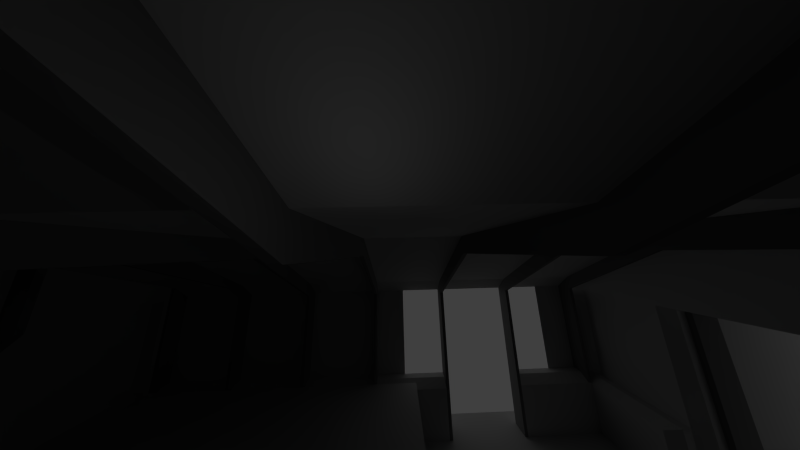 # Source: drillroom.blend  (saved by Blender 2.69.0; exported with 4.5.12 LTS)
import bpy
from mathutils import Matrix  # noqa: F401  (used for matrix-valued properties, if any)

bpy.ops.wm.read_factory_settings(use_empty=True)
scene = bpy.context.scene
scene.name = 'Scene'

# ---- collections
col_collection_1 = bpy.data.collections.new('Collection 1'); scene.collection.children.link(col_collection_1)

# ---- materials (node trees are filled in below, after node groups)
mat_material_0_001 = bpy.data.materials.new('material_0.001')
mat_material_0_001.alpha_threshold = 0.0
mat_material_0_001.use_transparent_shadow = False
mat_material_0_001.roughness = 0.5
mat_material_0_001.line_color = (0.0, 0.0, 0.0, 1.0)
mat_dark = bpy.data.materials.new('dark')
mat_dark.alpha_threshold = 0.0
mat_dark.use_transparent_shadow = False
mat_dark.diffuse_color = (0.326, 0.326, 0.326, 1.0)
mat_dark.roughness = 0.5
mat_dark.line_color = (0.0, 0.0, 0.0, 1.0)

# ---- material node trees

# ---- world
world_world = bpy.data.worlds.new('World'); scene.world = world_world
world_world.color = (0.05088, 0.05088, 0.05088)
world_world.use_sun_shadow = False
world_world.sun_shadow_jitter_overblur = 0.0
world_world.cycles.sampling_method = 'MANUAL'
world_world.cycles.sample_map_resolution = 256

# ---- cameras
cam_camera = bpy.data.cameras.new('Camera')
cam_camera.clip_end = 143.4
cam_camera.lens = 6.119
cam_camera.sensor_width = 32.0
cam_camera.sensor_height = 18.0
cam_camera.ortho_scale = 7.314
cam_camera.dof.focus_distance = 0.0
cam_camera.dof.aperture_fstop = 128.0

# ---- lights
light_lamp = bpy.data.lights.new('Lamp', 'POINT')
light_lamp.transmission_factor = 0.0
light_lamp.cutoff_distance = 30.0
light_lamp.energy = 100.0
light_lamp.shadow_buffer_clip_start = 1.001
light_lamp.shadow_soft_size = 0.1
light_lamp.shadow_maximum_resolution = 0.006
light_lamp.use_absolute_resolution = True
light_lamp.cycles.use_multiple_importance_sampling = False

# ---- meshes
me_vbsp_object_model_0 = bpy.data.meshes.new('VBSP_Object.model_0')
me_vbsp_object_model_0.from_pydata([(-985.0, 759.0, -24.0), (-987.0, 609.0, -80.0), (-945.0, 653.0, -80.0), (-945.0, 687.0, -80.0), (-841.0, 751.0, -80.0), (-889.0, 751.0, -80.0), (-937.0, 751.0, -80.0), (-987.0, 751.0, -80.0), (-987.0, 703.0, -80.0), (-913.0, 687.0, -80.0), (-995.0, 367.0, -80.0), (-963.0, 495.0, -80.0), (-963.0, 367.0, -80.0), (-873.0, 367.0, -80.0), (-841.0, 367.0, -80.0), (-873.0, 495.0, -80.0), (-841.0, 495.0, -80.0), (-817.0, 713.0, -84.0), (-697.0, 503.0, -80.0), (-697.0, 511.0, -80.0), (-697.0, 503.0, -24.0), (-697.0, 759.0, -80.0), (-697.0, 751.0, -80.0), (-937.0, 511.0, -84.0), (-985.0, 511.0, -24.0), (-985.0, 511.0, -80.0), (-987.0, 511.0, -84.0), (-891.0, 511.0, -80.0), (-889.0, 511.0, -24.0), (-889.0, 511.0, -80.0), (-841.0, 511.0, -80.0), (-699.0, 511.0, -80.0), (-795.0, 511.0, -24.0), (-745.0, 759.0, -80.0), (-987.0, 607.0, -82.0), (-987.0, 703.0, -82.0), (-987.0, 749.0, -82.0), (-987.0, 609.0, -32.0), (-987.0, 609.0, -24.0), (-987.0, 657.0, -80.0), (-987.0, 655.0, -24.0), (-987.0, 655.0, -32.0), (-987.0, 705.0, -32.0), (-987.0, 703.0, -32.0), (-987.0, 513.0, -80.0), (-987.0, 513.0, -24.0), (-987.0, 561.0, -84.0), (-987.0, 559.0, -24.0), (-987.0, 653.0, -84.0), (-987.0, 653.0, -82.0), (-987.0, 655.0, -80.0), (-987.0, 601.0, -82.0), (-987.0, 511.0, -80.0), (-987.0, 687.0, -80.0), (-987.0, 657.0, -82.0), (-987.0, 607.0, -80.0), (-987.0, 653.0, -80.0), (-987.0, 597.0, -80.0), (-891.0, 655.0, 12.0), (-891.0, 623.0, 32.0), (-891.0, 655.0, 4.0), (-891.0, 623.0, 24.0), (-891.0, 551.0, 16.0), (-891.0, 551.0, 24.0), (-891.0, 503.0, -24.0), (-891.0, 543.0, 16.0), (-891.0, 507.0, -80.0), (-891.0, 559.0, 24.0), (-889.0, 655.0, 12.0), (-889.0, 623.0, 32.0), (-889.0, 655.0, 4.0), (-889.0, 551.0, 24.0), (-889.0, 543.0, 4.0), (-889.0, 507.0, -80.0), (-889.0, 751.0, -82.0), (-889.0, 623.0, 24.0), (-939.0, 551.0, 24.0), (-939.0, 559.0, 32.0), (-939.0, 511.0, -24.0), (-939.0, 551.0, 4.0), (-939.0, 511.0, -80.0), (-939.0, 507.0, -80.0), (-939.0, 759.0, -80.0), (-939.0, 751.0, -80.0), (-937.0, 559.0, 24.0), (-937.0, 551.0, 24.0), (-937.0, 607.0, 24.0), (-937.0, 607.0, 32.0), (-937.0, 551.0, 4.0), (-937.0, 507.0, -80.0), (-937.0, 511.0, -80.0), (-937.0, 755.0, -80.0), (-841.0, 705.0, 12.0), (-841.0, 655.0, 4.0), (-841.0, 551.0, 24.0), (-841.0, 543.0, 4.0), (-841.0, 503.0, -80.0), (-841.0, 511.0, -24.0), (-841.0, 507.0, -80.0), (-841.0, 511.0, -84.0), (-841.0, 623.0, 24.0), (-841.0, 559.0, 32.0), (-747.0, 655.0, 4.0), (-793.0, 655.0, 4.0), (-889.0, 705.0, 4.0), (-991.0, 559.0, -80.0), (-987.0, 559.0, -80.0), (-995.0, 559.0, -24.0), (-939.0, 551.0, 16.0), (-985.0, 551.0, 4.0), (-987.0, 551.0, 16.0), (-889.0, 551.0, 16.0), (-891.0, 551.0, 4.0), (-843.0, 551.0, 16.0), (-747.0, 551.0, 16.0), (-793.0, 551.0, 16.0), (-793.0, 551.0, 4.0), (-987.0, 609.0, -82.0), (-995.0, 609.0, -24.0), (-987.0, 703.0, -84.0), (-995.0, 703.0, -80.0), (-987.0, 705.0, -80.0), (-991.0, 705.0, -80.0), (-995.0, 705.0, -24.0), (-945.0, 655.0, -84.0), (-967.0, 655.0, -84.0), (-987.0, 655.0, -110.0), (-987.0, 655.0, -112.0), (-987.0, 655.0, -82.0), (-991.0, 655.0, -80.0), (-987.0, 657.0, -84.0), (-987.0, 657.0, -24.0), (-697.0, 607.0, 24.0), (-697.0, 623.0, 24.0), (-841.0, 607.0, 24.0), (-939.0, 559.0, 24.0), (-841.0, 559.0, 24.0), (-745.0, 559.0, 24.0), (-747.0, 559.0, 24.0), (-745.0, 607.0, 24.0), (-697.0, 559.0, 24.0), (-699.0, 607.0, 24.0), (-889.0, 559.0, 24.0), (-793.0, 623.0, 24.0), (-747.0, 751.0, -24.0), (-793.0, 751.0, -16.0), (-795.0, 751.0, -24.0), (-889.0, 751.0, -16.0), (-841.0, 751.0, -16.0), (-841.0, 751.0, -24.0), (-819.0, 751.0, -82.0), (-817.0, 751.0, -84.0), (-913.0, 751.0, -80.0), (-913.0, 751.0, -82.0), (-937.0, 751.0, -82.0), (-915.0, 751.0, -80.0), (-915.0, 751.0, -82.0), (-991.0, 751.0, -80.0), (-995.0, 751.0, -24.0), (-843.0, 751.0, -24.0), (-841.0, 751.0, -84.0), (-841.0, 751.0, -82.0), (-939.0, 751.0, -24.0), (-939.0, 751.0, -82.0), (-937.0, 751.0, -84.0), (-985.0, 751.0, -82.0), (-891.0, 751.0, -80.0), (-891.0, 751.0, -82.0), (-987.0, 751.0, -24.0), (-745.0, 751.0, -80.0), (-745.0, 751.0, -24.0), (-747.0, 751.0, -80.0), (-747.0, 751.0, -84.0), (-697.0, 705.0, 4.0), (-699.0, 705.0, 4.0), (-795.0, 705.0, 4.0), (-891.0, 705.0, 4.0), (-891.0, 751.0, -24.0), (-841.0, 705.0, 4.0), (-795.0, 559.0, 24.0), (-795.0, 551.0, 4.0), (-795.0, 551.0, 16.0), (-795.0, 511.0, -80.0), (-795.0, 759.0, -80.0), (-795.0, 759.0, -24.0), (-795.0, 751.0, -84.0), (-795.0, 751.0, -80.0), (-795.0, 623.0, 24.0), (-795.0, 551.0, 24.0), (-793.0, 705.0, 12.0), (-793.0, 705.0, 4.0), (-793.0, 751.0, -24.0), (-793.0, 655.0, 12.0), (-793.0, 559.0, 24.0), (-793.0, 543.0, 4.0), (-793.0, 503.0, -80.0), (-793.0, 511.0, -80.0), (-793.0, 751.0, -80.0), (-793.0, 751.0, -84.0), (-793.0, 551.0, 24.0), (-843.0, 705.0, 4.0), (-843.0, 655.0, 4.0), (-843.0, 623.0, 24.0), (-843.0, 559.0, 24.0), (-843.0, 551.0, 4.0), (-843.0, 543.0, 4.0), (-843.0, 511.0, -80.0), (-843.0, 503.0, -80.0), (-843.0, 503.0, -24.0), (-843.0, 511.0, -24.0), (-843.0, 751.0, -84.0), (-843.0, 751.0, -82.0), (-843.0, 751.0, -80.0), (-843.0, 607.0, 24.0), (-843.0, 551.0, 24.0), (-843.0, 559.0, 32.0), (-747.0, 705.0, 4.0), (-747.0, 623.0, 32.0), (-747.0, 655.0, 12.0), (-747.0, 623.0, 24.0), (-747.0, 607.0, 24.0), (-747.0, 551.0, 24.0), (-747.0, 559.0, 32.0), (-747.0, 607.0, 32.0), (-747.0, 503.0, -24.0), (-747.0, 543.0, 16.0), (-747.0, 503.0, -80.0), (-747.0, 511.0, -24.0), (-747.0, 511.0, -80.0), (-745.0, 705.0, 4.0), (-745.0, 551.0, 24.0), (-745.0, 607.0, 32.0), (-745.0, 543.0, 4.0), (-745.0, 511.0, -24.0), (-745.0, 551.0, 16.0), (-745.0, 511.0, -80.0), (-745.0, 755.0, -80.0), (-699.0, 705.0, 12.0), (-699.0, 655.0, 4.0), (-699.0, 607.0, 32.0), (-699.0, 559.0, 24.0), (-699.0, 551.0, 24.0), (-699.0, 507.0, -80.0), (-699.0, 511.0, -24.0), (-699.0, 511.0, -84.0), (-699.0, 751.0, -80.0), (-699.0, 751.0, -84.0), (-841.0, 367.0, -48.0), (-995.0, 367.0, -48.0), (-995.0, 335.0, -48.0), (-963.0, 495.0, -48.0), (-995.0, 495.0, -48.0), (-841.0, 495.0, -48.0), (-873.0, 367.0, -48.0), (-995.0, 367.0, -50.0), (-873.0, 367.0, -50.0), (-841.0, 367.0, -50.0), (-841.0, 335.0, -50.0), (-995.0, 335.0, -50.0), (-963.0, 495.0, -50.0), (-963.0, 367.0, -48.0), (-963.0, 367.0, -78.0), (-963.0, 367.0, -50.0), (-963.0, 495.0, -78.0), (-841.0, 367.0, -78.0), (-995.0, 367.0, -78.0), (-995.0, 335.0, -78.0), (-873.0, 495.0, -78.0), (-873.0, 367.0, -78.0), (-873.0, 495.0, -48.0), (-873.0, 495.0, -50.0), (-699.0, 623.0, 24.0), (-745.0, 623.0, 24.0), (-745.0, 655.0, 4.0), (-795.0, 655.0, 4.0), (-985.0, 559.0, 24.0), (-985.0, 551.0, 16.0), (-985.0, 607.0, 24.0), (-985.0, 559.0, 32.0), (-985.0, 551.0, 24.0), (-985.0, 503.0, -80.0), (-985.0, 751.0, -80.0), (-985.0, 751.0, -84.0), (-985.0, 751.0, -24.0), (-987.0, 559.0, 24.0), (-937.0, 551.0, 16.0), (-841.0, 551.0, 16.0), (-697.0, 551.0, 16.0), (-699.0, 551.0, 16.0), (-937.0, 511.0, -24.0), (-987.0, 551.0, 4.0), (-889.0, 551.0, 4.0), (-891.0, 511.0, -24.0), (-841.0, 551.0, 4.0), (-745.0, 551.0, 4.0), (-747.0, 551.0, 4.0), (-697.0, 511.0, -24.0), (-699.0, 551.0, 4.0), (-793.0, 511.0, -24.0), (-819.0, 687.0, -82.0), (-815.0, 687.0, -82.0), (-815.0, 687.0, -80.0), (-913.0, 687.0, -110.0), (-915.0, 687.0, -80.0), (-945.0, 687.0, -82.0), (-915.0, 687.0, -82.0), (-819.0, 687.0, -110.0), (-819.0, 713.0, -110.0), (-819.0, 715.0, -110.0), (-819.0, 687.0, -112.0), (-819.0, 715.0, -84.0), (-819.0, 751.0, -84.0), (-819.0, 687.0, -84.0), (-819.0, 713.0, -82.0), (-819.0, 715.0, -82.0), (-817.0, 715.0, -110.0), (-817.0, 687.0, -112.0), (-817.0, 751.0, -112.0), (-817.0, 715.0, -82.0), (-817.0, 715.0, -84.0), (-817.0, 713.0, -82.0), (-817.0, 713.0, -110.0), (-817.0, 751.0, -110.0), (-819.0, 751.0, -110.0), (-817.0, 687.0, -110.0), (-915.0, 719.0, -110.0), (-945.0, 655.0, -110.0), (-965.0, 655.0, -110.0), (-987.0, 601.0, -110.0), (-987.0, 599.0, -110.0), (-817.0, 687.0, -84.0), (-819.0, 713.0, -84.0), (-915.0, 719.0, -84.0), (-915.0, 717.0, -84.0), (-965.0, 655.0, -84.0), (-945.0, 653.0, -84.0), (-965.0, 653.0, -84.0), (-967.0, 653.0, -84.0), (-945.0, 599.0, -84.0), (-817.0, 687.0, -82.0), (-913.0, 719.0, -82.0), (-817.0, 751.0, -82.0), (-915.0, 717.0, -82.0), (-987.0, 687.0, -82.0), (-987.0, 705.0, -82.0), (-987.0, 751.0, -82.0), (-945.0, 655.0, -82.0), (-945.0, 597.0, -82.0), (-815.0, 751.0, -82.0), (-815.0, 751.0, -80.0), (-913.0, 687.0, -112.0), (-913.0, 717.0, -112.0), (-913.0, 719.0, -110.0), (-913.0, 751.0, -110.0), (-913.0, 719.0, -84.0), (-913.0, 717.0, -82.0), (-913.0, 687.0, -82.0), (-913.0, 687.0, -84.0), (-913.0, 717.0, -110.0), (-913.0, 719.0, -112.0), (-915.0, 717.0, -110.0), (-915.0, 717.0, -112.0), (-915.0, 687.0, -112.0), (-915.0, 687.0, -110.0), (-915.0, 751.0, -110.0), (-915.0, 719.0, -112.0), (-915.0, 719.0, -82.0), (-915.0, 751.0, -84.0), (-915.0, 687.0, -84.0), (-913.0, 717.0, -84.0), (-945.0, 655.0, -80.0), (-945.0, 653.0, -82.0), (-945.0, 653.0, -110.0), (-945.0, 655.0, -112.0), (-945.0, 599.0, -110.0), (-945.0, 599.0, -112.0), (-945.0, 601.0, -84.0), (-945.0, 601.0, -82.0), (-945.0, 599.0, -82.0), (-945.0, 597.0, -80.0), (-967.0, 653.0, -110.0), (-965.0, 653.0, -110.0), (-987.0, 653.0, -110.0), (-945.0, 653.0, -112.0), (-967.0, 655.0, -110.0), (-967.0, 599.0, -110.0), (-967.0, 599.0, -84.0), (-965.0, 599.0, -110.0), (-987.0, 599.0, -84.0), (-965.0, 599.0, -84.0), (-987.0, 599.0, -82.0), (-967.0, 601.0, -110.0), (-965.0, 601.0, -110.0), (-945.0, 601.0, -110.0), (-945.0, 601.0, -112.0), (-987.0, 601.0, -112.0), (-965.0, 601.0, -84.0), (-967.0, 601.0, -84.0), (-987.0, 597.0, -82.0), (-995.0, 513.0, -80.0), (-991.0, 561.0, -80.0), (-987.0, 561.0, -80.0), (-987.0, 561.0, -24.0), (-987.0, 749.0, -80.0), (-857.0, 351.0, -24.0), (-979.0, 479.0, -24.0), (-995.0, 335.0, -24.0), (-841.0, 351.0, -24.0), (-689.0, 647.0, -24.0), (-689.0, 651.0, -24.0), (-681.0, 659.0, -24.0), (-689.0, 715.0, -24.0), (-685.0, 715.0, -24.0), (-987.0, 495.0, -24.0), (-939.0, 495.0, -24.0), (-857.0, 479.0, -24.0), (-995.0, 479.0, -24.0), (-995.0, 495.0, -24.0), (-689.0, 719.0, -24.0), (-689.0, 511.0, -24.0), (-697.0, 751.0, -24.0), (-987.0, 749.0, -24.0), (-987.0, 705.0, -24.0), (-987.0, 511.0, -24.0), (-995.0, 503.0, -24.0), (-995.0, 511.0, -24.0), (-995.0, 561.0, -24.0), (-995.0, 655.0, -24.0), (-995.0, 657.0, -24.0), (-995.0, 703.0, -24.0), (-995.0, 749.0, -24.0), (-987.0, 759.0, -24.0), (-669.0, 659.0, -24.0), (-987.0, 607.0, 32.0), (-985.0, 607.0, 32.0), (-697.0, 559.0, 32.0), (-745.0, 559.0, 32.0), (-889.0, 559.0, 32.0), (-937.0, 559.0, 32.0), (-937.0, 623.0, 32.0), (-843.0, 623.0, 32.0), (-795.0, 623.0, 32.0), (-793.0, 623.0, 32.0), (-745.0, 623.0, 32.0), (-699.0, 623.0, 32.0), (-987.0, 705.0, -16.0), (-987.0, 705.0, 4.0), (-961.0, 705.0, 4.0), (-939.0, 705.0, 24.0), (-939.0, 705.0, 28.0), (-747.0, 705.0, 12.0), (-891.0, 705.0, 12.0), (-699.0, 751.0, -16.0), (-697.0, 737.9, -16.0), (-697.0, 705.0, -16.0), (-987.0, 751.0, -16.0), (-939.0, 751.0, -16.0), (-939.0, 743.0, -16.0), (-961.0, 751.0, -16.0), (-937.0, 751.0, -16.0), (-937.0, 759.0, -24.0), (-822.0, 759.0, -24.0), (-795.0, 751.0, -16.0), (-745.0, 759.0, -24.0), (-745.0, 751.0, -16.0), (-689.0, 751.0, -16.0), (-697.0, 751.0, -16.0), (-697.0, 759.0, -24.0), (-697.0, 705.0, -24.0), (-689.0, 751.0, -24.0), (-843.0, 751.0, -16.0), (-793.0, 759.0, -24.0), (-699.0, 751.0, -24.0), (-747.0, 751.0, -16.0), (-747.0, 759.0, -24.0), (-841.0, 759.0, -24.0), (-891.0, 751.0, -16.0), (-891.0, 759.0, -24.0), (-889.0, 759.0, -24.0), (-889.0, 751.0, -24.0), (-939.0, 759.0, -24.0), (-937.0, 743.0, -16.0), (-937.0, 751.0, -24.0), (-979.0, 655.0, 4.0), (-987.0, 703.0, 4.0), (-939.0, 607.0, 32.0), (-939.0, 607.0, 24.0), (-939.0, 705.0, 4.0), (-939.0, 697.0, 4.0), (-937.0, 705.0, 4.0), (-937.0, 705.0, 12.0), (-745.0, 655.0, 12.0), (-795.0, 655.0, 12.0), (-843.0, 655.0, 12.0), (-937.0, 697.0, 12.0), (-889.0, 705.0, 12.0), (-843.0, 705.0, 12.0), (-795.0, 705.0, 12.0), (-745.0, 705.0, 12.0), (-697.0, 705.0, 12.0), (-937.0, 697.0, 24.0), (-937.0, 655.0, 24.0), (-939.0, 697.0, 24.0), (-937.0, 655.0, 16.0), (-937.0, 648.6, 16.0), (-891.0, 559.0, 32.0), (-795.0, 559.0, 32.0), (-793.0, 559.0, 32.0), (-699.0, 559.0, 32.0), (-697.0, 543.0, 16.0), (-793.0, 543.0, 16.0), (-843.0, 543.0, 16.0), (-889.0, 543.0, 16.0), (-841.0, 623.0, 32.0), (-697.0, 648.6, 16.0), (-697.0, 623.0, 32.0), (-937.0, 635.8, 24.0), (-939.0, 609.0, 24.0), (-939.0, 655.0, 24.0), (-937.0, 543.0, 16.0), (-841.0, 543.0, 16.0), (-795.0, 543.0, 16.0), (-745.0, 543.0, 16.0), (-699.0, 543.0, 16.0), (-697.0, 543.0, 4.0), (-937.0, 655.0, 12.0), (-697.0, 655.0, 12.0), (-841.0, 655.0, 12.0), (-699.0, 655.0, 12.0), (-987.0, 607.0, 24.0), (-987.0, 559.0, 32.0), (-987.0, 543.0, 16.0), (-939.0, 609.0, 28.0), (-939.0, 609.0, 32.0), (-987.0, 655.0, 4.0), (-979.0, 609.0, 8.0), (-979.0, 705.0, 8.0), (-979.0, 703.0, 8.0), (-979.0, 657.0, 8.0), (-987.0, 657.0, 4.0), (-979.0, 703.0, 4.0), (-979.0, 655.0, 8.0), (-979.0, 609.0, 4.0), (-979.0, 609.0, 32.0), (-979.0, 607.0, 32.0), (-979.0, 607.0, 4.0), (-985.0, 543.0, 16.0), (-985.0, 543.0, 4.0), (-939.0, 543.0, 16.0), (-939.0, 543.0, 4.0), (-995.0, 609.0, 32.0), (-995.0, 609.0, 4.0), (-987.0, 609.0, 4.0), (-987.0, 609.0, 32.0), (-979.0, 479.0, -16.0), (-857.0, 479.0, -8.0), (-987.0, 607.0, -24.0), (-987.0, 703.0, 2.0), (-987.0, 657.0, 2.0), (-745.0, 503.0, -24.0), (-795.0, 503.0, -24.0), (-889.0, 503.0, -24.0), (-985.0, 503.0, -24.0), (-987.0, 503.0, -24.0), (-987.0, 543.0, 4.0), (-937.0, 543.0, 4.0), (-891.0, 543.0, 4.0), (-795.0, 543.0, 4.0), (-747.0, 543.0, 4.0), (-699.0, 543.0, 4.0), (-979.0, 657.0, 2.0), (-979.0, 703.0, 2.0), (-979.0, 705.0, -24.0), (-979.0, 705.0, 4.0), (-979.0, 657.0, 4.0), (-979.0, 609.0, 2.0), (-979.0, 655.0, 2.0), (-697.0, 551.0, 4.0), (-697.0, 655.0, 4.0), (-937.0, 705.0, 0.5217), (-937.0, 697.0, 4.0), (-939.0, 705.0, 0.5217), (-979.0, 655.0, -24.0), (-987.0, 655.0, 2.0), (-987.0, 703.0, -24.0), (-987.0, 609.0, 2.0), (-987.0, 607.0, 4.0), (-857.0, 439.0, -8.0), (-979.0, 479.0, -8.0), (-979.0, 441.0, -8.0), (-979.0, 351.0, -16.0), (-857.0, 351.0, -8.0), (-979.0, 351.0, -24.0), (-979.0, 389.0, -16.0), (-979.0, 351.0, -8.0), (-979.0, 391.0, -16.0), (-979.0, 439.0, -8.0), (-979.0, 391.0, -8.0), (-857.0, 389.0, -16.0), (-857.0, 479.0, -16.0), (-857.0, 351.0, -16.0), (-857.0, 439.0, -16.0), (-857.0, 441.0, -8.0), (-979.0, 441.0, -16.0), (-857.0, 441.0, -16.0), (-857.0, 391.0, -16.0), (-979.0, 439.0, -16.0), (-979.0, 389.0, -8.0), (-857.0, 389.0, -8.0), (-857.0, 391.0, -8.0), (-889.0, 495.0, -112.0), (-937.0, 495.0, -112.0), (-995.0, 495.0, -112.0), (-995.0, 335.0, -112.0), (-793.0, 511.0, -112.0), (-793.0, 759.0, -112.0), (-745.0, 595.0, -112.0), (-745.0, 647.0, -112.0), (-745.0, 719.0, -112.0), (-747.0, 751.0, -112.0), (-747.0, 511.0, -112.0), (-693.0, 647.0, -112.0), (-697.0, 719.0, -112.0), (-689.0, 715.0, -112.0), (-697.0, 723.0, -112.0), (-697.0, 751.0, -112.0), (-693.0, 719.0, -112.0), (-822.0, 759.0, -112.0), (-747.0, 759.0, -112.0), (-718.0, 759.0, -112.0), (-718.0, 767.0, -112.0), (-822.0, 767.0, -112.0), (-689.0, 651.0, -112.0), (-681.0, 651.0, -112.0), (-681.0, 659.0, -112.0), (-669.0, 713.0, -112.0), (-669.0, 661.0, -112.0), (-937.0, 503.0, -112.0), (-891.0, 495.0, -112.0), (-937.0, 511.0, -112.0), (-819.0, 751.0, -112.0), (-987.0, 751.0, -112.0), (-987.0, 653.0, -112.0), (-613.0, 715.0, -112.0), (-621.0, 715.0, -112.0), (-621.0, 659.0, -112.0), (-613.0, 659.0, -112.0), (-937.0, 503.0, -24.0), (-939.0, 503.0, -24.0), (-939.0, 503.0, -80.0), (-699.0, 503.0, -80.0), (-841.0, 503.0, -24.0), (-793.0, 503.0, -24.0), (-699.0, 503.0, -24.0), (-689.0, 751.0, -80.0), (-689.0, 511.0, -80.0), (-681.0, 713.0, -24.0), (-681.0, 651.0, -24.0), (-681.0, 713.0, -112.0), (-681.0, 713.0, -26.0), (-681.0, 715.0, -24.0), (-681.0, 661.0, -24.0), (-681.0, 661.0, -26.0), (-669.0, 661.0, -26.0), (-681.0, 661.0, -112.0), (-669.0, 715.0, -80.0), (-621.0, 715.0, -24.0), (-669.0, 713.0, -26.0), (-669.0, 713.0, -80.0), (-669.0, 715.0, -24.0), (-669.0, 715.0, -112.0), (-669.0, 661.0, -24.0), (-669.0, 713.0, -24.0), (-669.0, 659.0, -112.0), (-669.0, 659.0, -80.0), (-621.0, 659.0, -24.0), (-669.0, 661.0, -80.0), (-681.0, 715.0, -112.0), (-685.0, 715.0, -112.0), (-689.0, 647.0, -112.0), (-689.0, 647.0, -80.0), (-685.0, 651.0, -24.0), (-685.0, 651.0, -112.0), (-699.0, 759.0, -24.0), (-718.0, 759.0, -24.0), (-718.0, 759.0, -80.0), (-699.0, 759.0, -80.0), (-843.0, 759.0, -24.0), (-987.0, 759.0, -80.0), (-937.0, 759.0, -80.0), (-889.0, 759.0, -80.0), (-822.0, 759.0, -80.0), (-693.0, 507.0, -80.0), (-991.0, 511.0, -80.0), (-991.0, 609.0, -80.0), (-991.0, 657.0, -80.0), (-991.0, 749.0, -80.0), (-995.0, 751.0, -80.0), (-995.0, 749.0, -80.0), (-995.0, 705.0, -80.0), (-995.0, 657.0, -80.0), (-995.0, 655.0, -80.0), (-995.0, 609.0, -80.0), (-987.0, 503.0, -80.0), (-995.0, 503.0, -80.0), (-699.0, 755.0, -80.0), (-891.0, 755.0, -80.0), (-889.0, 755.0, -80.0), (-843.0, 755.0, -80.0), (-841.0, 755.0, -80.0), (-793.0, 755.0, -80.0), (-793.0, 759.0, -80.0), (-841.0, 759.0, -80.0), (-843.0, 759.0, -80.0), (-891.0, 759.0, -80.0), (-985.0, 759.0, -80.0), (-991.0, 759.0, -80.0), (-991.0, 755.0, -80.0), (-697.0, 507.0, -80.0), (-793.0, 507.0, -80.0), (-889.0, 503.0, -80.0), (-795.0, 503.0, -80.0), (-745.0, 503.0, -80.0), (-979.0, 703.0, -24.0), (-987.0, 657.0, -32.0), (-979.0, 607.0, -24.0), (-979.0, 609.0, -24.0), (-979.0, 657.0, -24.0), (-987.0, 607.0, -32.0), (-995.0, 607.0, -24.0), (-995.0, 513.0, -24.0), (-995.0, 507.0, -80.0), (-995.0, 511.0, -80.0), (-995.0, 559.0, -80.0), (-995.0, 561.0, -80.0), (-995.0, 607.0, -80.0), (-995.0, 759.0, -80.0), (-995.0, 759.0, -24.0), (-689.0, 719.0, -112.0), (-689.0, 719.0, -80.0), (-697.0, 723.0, -84.0), (-693.0, 751.0, -80.0), (-693.0, 755.0, -80.0), (-693.0, 719.0, -80.0), (-745.0, 751.0, -112.0), (-697.0, 751.0, -84.0), (-697.0, 755.0, -80.0), (-697.0, 643.0, -84.0), (-693.0, 647.0, -80.0), (-697.0, 643.0, -112.0), (-697.0, 511.0, -84.0), (-693.0, 511.0, -80.0), (-697.0, 511.0, -112.0), (-745.0, 511.0, -112.0), (-745.0, 507.0, -80.0), (-747.0, 755.0, -80.0), (-747.0, 759.0, -80.0), (-745.0, 751.0, -84.0), (-745.0, 511.0, -84.0), (-793.0, 751.0, -112.0), (-793.0, 511.0, -84.0), (-747.0, 507.0, -80.0), (-747.0, 511.0, -84.0), (-795.0, 755.0, -80.0), (-795.0, 511.0, -112.0), (-889.0, 511.0, -84.0), (-889.0, 511.0, -112.0), (-939.0, 511.0, -84.0), (-939.0, 511.0, -112.0), (-987.0, 511.0, -112.0), (-915.0, 751.0, -112.0), (-913.0, 751.0, -112.0), (-795.0, 751.0, -112.0), (-913.0, 751.0, -84.0), (-939.0, 755.0, -80.0), (-985.0, 755.0, -80.0), (-939.0, 751.0, -84.0), (-891.0, 751.0, -84.0), (-889.0, 751.0, -84.0), (-987.0, 751.0, -84.0), (-987.0, 755.0, -80.0), (-987.0, 749.0, -84.0), (-987.0, 705.0, -84.0), (-987.0, 609.0, -84.0), (-987.0, 601.0, -84.0), (-987.0, 559.0, -84.0), (-987.0, 599.0, -112.0), (-991.0, 703.0, -80.0), (-991.0, 607.0, -80.0), (-991.0, 513.0, -80.0), (-987.0, 513.0, -84.0), (-987.0, 607.0, -84.0), (-987.0, 655.0, -84.0), (-843.0, 507.0, -80.0), (-795.0, 507.0, -80.0), (-795.0, 511.0, -84.0), (-843.0, 511.0, -84.0), (-891.0, 511.0, -84.0), (-891.0, 511.0, -112.0), (-985.0, 507.0, -80.0), (-985.0, 511.0, -84.0), (-987.0, 507.0, -80.0), (-991.0, 507.0, -80.0), (-995.0, 495.0, -80.0), (-939.0, 495.0, -112.0), (-891.0, 495.0, -24.0), (-937.0, 495.0, -24.0), (-937.0, 495.0, -26.0), (-889.0, 495.0, -24.0), (-841.0, 495.0, -50.0), (-937.0, 503.0, -80.0), (-891.0, 503.0, -80.0), (-891.0, 503.0, -112.0), (-937.0, 503.0, -26.0), (-891.0, 503.0, -26.0), (-891.0, 495.0, -26.0), (-841.0, 335.0, -78.0), (-841.0, 335.0, -112.0), (-995.0, 351.0, -24.0), (-995.0, 335.0, -80.0), (-995.0, 495.0, -78.0), (-995.0, 495.0, -50.0), (-841.0, 479.0, -24.0), (-841.0, 495.0, -24.0), (-841.0, 495.0, -78.0), (-841.0, 495.0, -112.0), (-841.0, 335.0, -80.0), (-841.0, 335.0, -48.0), (-841.0, 335.0, -24.0), (-841.1, 511.0, -112.0), (-985.0, 751.0, -16.0), (-842.9, 511.0, -112.0), (-973.0, 751.0, -16.0)], [], [(360, 361, 362, 363), (465, 466, 467), (550, 553, 552, 551), (319, 310, 308, 315), (0, 283, 168, 431), (12, 11, 803, 10), (14, 16, 15, 13), (331, 17, 321, 307), (718, 750, 19), (746, 22, 745), (693, 26, 52), (354, 352, 325, 332), (756, 33, 463, 474), (183, 184, 471, 711), (34, 791, 783, 117), (128, 792, 130, 54), (35, 119, 782, 344), (36, 345, 779, 781), (7, 403, 421, 168), (388, 390, 51, 784), (801, 26, 52), (779, 780, 7, 345), (451, 476, 177, 176), (58, 451, 176, 60), (59, 58, 60, 61), (62, 63, 67), (64, 566, 112, 292), (66, 27, 797), (777, 167, 166, 706), (147, 495, 104, 479), (495, 68, 70, 104), (68, 69, 75, 70), (142, 71, 111), (72, 561, 28, 291), (73, 765, 29), (5, 74, 778, 707), (108, 76, 135), (648, 549, 79, 78), (81, 80, 767), (776, 774, 83, 163), (84, 85, 285), (565, 647, 289, 88), (89, 23, 90), (6, 91, 164, 154), (148, 92, 178, 149), (92, 527, 93, 178), (527, 513, 100, 93), (136, 94, 286), (95, 651, 97, 293), (98, 99, 30), (4, 161, 160, 709), (578, 238, 174, 173), (273, 102, 216, 229), (103, 274, 175, 190), (70, 60, 176, 104), (93, 201, 200, 178), (105, 106, 785), (285, 88, 79, 108), (276, 110, 290, 109), (111, 291, 112, 62), (286, 293, 204, 113), (234, 294, 295, 114), (287, 577, 297, 288), (115, 116, 180, 181), (1, 117, 783, 694), (791, 34, 55, 788), (119, 35, 8, 787), (121, 344, 782, 122), (125, 384, 327, 334), (792, 128, 50, 129), (39, 54, 130, 695), (132, 141, 271, 133), (139, 220, 219, 272), (134, 213, 202, 100), (275, 277, 529, 284), (84, 135, 486, 86), (136, 203, 213, 134), (137, 138, 220, 139), (140, 240, 141, 132), (61, 75, 142, 67), (187, 143, 193, 179), (452, 472, 420, 466), (473, 144, 170, 464), (462, 146, 191, 145), (476, 177, 479, 147), (470, 159, 149, 148), (311, 151, 341, 150), (7, 157, 779, 345), (4, 149, 159, 212), (211, 210, 160, 161), (6, 83, 162, 482), (163, 154, 164, 776), (345, 165, 282, 779), (5, 479, 177, 166), (167, 777, 778, 74), (281, 7, 168, 283), (229, 216, 144, 170), (190, 175, 146, 191), (104, 176, 177, 479), (178, 200, 159, 149), (497, 462, 146, 175), (492, 497, 175, 274), (441, 492, 274, 187), (181, 188, 179), (560, 567, 180, 32), (794, 182, 795), (763, 185, 186), (145, 189, 190, 191), (189, 192, 103, 190), (192, 442, 143, 103), (193, 199, 115), (194, 652, 298, 116), (719, 760, 196), (710, 197, 198), (496, 470, 159, 200), (493, 496, 200, 201), (440, 493, 201, 202), (113, 214, 203), (208, 205, 204, 209), (793, 206, 796), (210, 211, 212, 708), (450, 473, 144, 216), (218, 450, 216, 102), (217, 218, 102, 219), (223, 217, 219, 220), (114, 221, 138), (224, 568, 295, 227), (761, 228, 762), (755, 171, 172), (464, 498, 229, 170), (498, 491, 273, 229), (491, 443, 272, 273), (443, 231, 139, 272), (137, 230, 234), (232, 559, 233, 294), (754, 758, 235), (236, 757, 169), (237, 452, 472, 174), (528, 237, 174, 238), (444, 528, 238, 271), (239, 444, 271, 141), (288, 241, 240), (653, 569, 297, 243), (242, 31, 244), (705, 246, 245), (250, 260, 248, 251), (252, 247, 253, 269), (262, 259, 821, 254), (256, 809, 270, 255), (260, 262, 255, 253), (261, 12, 13, 268), (250, 259, 262, 260), (263, 11, 12, 261), (263, 261, 265, 820), (824, 264, 268, 267), (253, 255, 270, 269), (268, 13, 15, 267), (133, 271, 238, 578), (272, 219, 102, 273), (143, 187, 274, 103), (75, 61, 60, 70), (100, 202, 201, 93), (275, 276, 279), (547, 109, 24, 562), (799, 25, 800), (281, 775, 282, 165), (284, 110, 276, 275), (135, 84, 285, 108), (67, 142, 111, 62), (203, 136, 286, 113), (179, 193, 115, 181), (138, 137, 234, 114), (240, 140, 287, 288), (88, 289, 78, 79), (109, 290, 423, 24), (291, 28, 292, 112), (293, 97, 209, 204), (294, 233, 227, 295), (577, 296, 243, 297), (116, 298, 32, 180), (306, 324, 316, 309), (330, 312, 299, 339), (363, 362, 350, 302), (304, 305, 303, 3), (310, 311, 150, 314), (313, 299, 312, 331), (318, 341, 151, 319), (17, 330, 339, 320), (358, 360, 363, 302), (352, 353, 364, 325), (319, 151, 311, 310), (17, 331, 312, 330), (354, 332, 367, 773), (369, 357, 368, 333), (398, 390, 378, 347), (348, 349, 301, 300), (302, 350, 351, 358), (352, 359, 771, 353), (773, 153, 340, 354), (369, 355, 356, 357), (364, 770, 365, 325), (332, 366, 156, 367), (368, 305, 342, 333), (333, 360, 358, 369), (304, 3, 370, 346), (372, 326, 373, 383), (374, 393, 394, 375), (376, 377, 378, 338), (336, 381, 380, 337), (336, 334, 327, 381), (389, 396, 392, 387), (125, 337, 380, 384), (397, 386, 385, 391), (386, 389, 387, 385), (396, 397, 391, 392), (57, 398, 347, 379), (789, 790, 44), (400, 46, 401), (781, 696, 403, 36), (415, 822, 407, 404), (416, 405, 592, 818), (408, 409, 681), (411, 418, 412), (543, 533, 485, 544), (490, 489, 459), (579, 481, 459, 489), (173, 453, 454), (446, 455, 445), (456, 458, 447, 487), (487, 581, 457, 456), (481, 457, 581, 579), (476, 459, 460, 477), (470, 147, 478, 687), (473, 145, 471, 474), (420, 468, 454, 453), (467, 466, 420), (467, 469, 465), (159, 470, 687), (471, 145, 191), (472, 452, 683), (144, 474, 473), (463, 170, 464), (475, 148, 149), (146, 462, 184), (431, 168, 455), (177, 476, 477), (478, 147, 479), (162, 480, 456), (460, 482, 459), (456, 457, 162), (481, 459, 482), (457, 481, 482, 162), (534, 483, 542, 552), (484, 540, 574, 539), (448, 487, 488, 502), (494, 580, 489, 490), (500, 501, 518, 502), (516, 439, 87, 86), (501, 503, 504, 516), (504, 503, 525), (535, 532, 533, 543), (535, 552, 542), (541, 534, 552, 535), (537, 484, 539, 538), (536, 573, 540, 537), (538, 574, 483, 541), (539, 574, 538), (540, 484, 537), (483, 534, 541), (583, 40, 38, 585), (557, 584, 131, 558), (570, 574, 540, 571), (575, 542, 483, 576), (488, 581, 487), (579, 489, 580), (579, 580, 488, 581), (582, 40, 583, 576), (131, 727, 570, 558), (723, 584, 557, 571), (570, 571, 557, 558), (38, 726, 575, 585), (575, 576, 583, 585), (725, 556, 586, 545), (608, 591, 594, 607), (587, 609, 597, 596), (588, 555, 602, 589), (593, 607, 594, 590), (595, 606, 596, 597), (603, 554, 588, 589), (600, 591, 608, 598), (609, 587, 601, 605), (602, 555, 599, 604), (606, 603, 604, 601), (593, 595, 605, 598), (596, 606, 601, 587), (602, 604, 603, 589), (607, 593, 598, 608), (609, 605, 595, 597), (752, 749, 616, 753), (616, 749, 621, 617), (624, 622, 626), (682, 632, 679), (738, 623, 678), (635, 658, 664, 636), (814, 813, 647, 64), (739, 418, 469, 654), (419, 408, 680, 655), (662, 661, 656, 659), (634, 633, 657, 410), (670, 665, 668, 635), (671, 663, 667, 672), (659, 667, 663, 662), (636, 676, 674, 673), (681, 657, 633, 682), (678, 677, 660, 412), (572, 42, 43, 723), (727, 724, 41, 582), (726, 37, 728, 725), (726, 38, 37), (727, 131, 724), (584, 723, 43), (572, 422, 42), (40, 582, 41), (556, 725, 728), (748, 680, 679, 621), (626, 738, 739, 743), (740, 745, 625, 624), (742, 745, 741), (746, 745, 742), (741, 745, 740, 743), (626, 743, 740, 624), (747, 748, 621, 749), (747, 749, 752, 750), (748, 747, 750, 751), (718, 692, 750), (751, 750, 692), (172, 619, 744, 757), (755, 172, 757, 236), (758, 753, 620, 762), (754, 758, 762, 761), (762, 620, 614, 760), (761, 762, 760, 719), (760, 614, 764, 795), (185, 772, 759, 198), (763, 710, 198, 185), (719, 760, 795, 794), (797, 765, 766, 798), (767, 23, 639, 768), (717, 780, 779), (157, 717, 779), (802, 26, 801), (802, 693, 26), (815, 805, 806, 807), (807, 813, 814, 815), (708, 212, 159, 687, 713), (351, 359, 352, 354, 340, 355, 369, 358), (722, 754, 235, 233, 559), (347, 378, 377, 371, 2, 379), (618, 744, 619, 620, 753, 616, 617), (342, 366, 332, 325, 365, 361, 360, 333), (379, 2, 370, 3, 53, 39, 50, 56, 1, 55, 57), (527, 492, 192, 218, 491, 528, 526, 514, 504, 525, 58, 68, 493), (121, 403, 7, 345, 36, 344, 35, 343, 54, 39, 53, 8), (746, 21, 467, 420, 22), (339, 299, 356, 355, 340, 153, 167, 74, 211, 161, 150, 341, 348, 300), (382, 126, 384, 327, 326, 372, 381, 380), (819, 266, 258, 249, 406, 828, 827, 257, 816, 826, 817, 613), (761, 226, 224, 227, 228), (593, 590, 592, 405, 554, 603, 606, 595), (705, 245, 472, 683, 686), (680, 408, 681, 682, 679), (811, 814, 64, 292, 27, 66), (709, 712, 475, 149, 4), (77, 278, 530, 531, 546, 548, 76), (50, 41, 40, 427, 701, 129), (774, 91, 706, 707, 708, 709, 763, 185, 151, 311, 160, 210, 778, 777, 773, 367, 164, 776, 282, 779, 780, 775), (42, 121, 122, 699, 123, 422), (47, 45, 423, 563, 564, 290, 586, 556, 402), (795, 764, 829, 99), (349, 348, 341, 150, 161, 211, 74, 167, 153, 152, 166, 5, 212, 4), (785, 106, 47, 402, 401, 46), (152, 153, 773, 367, 156, 155), (663, 676, 636, 664, 662), (19, 750, 244, 31, 243, 296), (495, 451, 490, 459, 476, 147, 470, 148, 462, 145, 473, 464, 452, 466, 499, 237, 498, 450, 189, 497, 92, 496), (307, 308, 323, 322, 315, 321, 324, 306), (55, 1, 37, 38, 556, 728), (73, 793, 98, 794, 795, 99, 796, 765), (565, 88, 285, 85, 519), (179, 188, 506, 441, 187), (294, 234, 230, 522, 232), (641, 770, 771, 640, 317, 772, 185, 151, 311, 160, 210, 778, 777, 773, 367, 164, 776, 282, 779), (48, 783, 791, 784, 388, 46, 785, 790, 26, 693, 789, 105, 400, 788, 694, 129, 695, 787, 122, 696, 157, 779, 781, 782, 119, 130, 792), (814, 811, 812, 638, 815), (545, 544, 543, 535, 542), (436, 230, 137, 139, 231), (246, 757, 744, 625, 745), (134, 100, 513, 101, 94, 136), (622, 624, 625, 744, 618), (3, 303, 9, 301, 349, 4, 212, 5, 166, 152, 155, 6, 83, 281, 7, 403, 121, 8, 53), (648, 78, 80, 81, 649), (755, 756, 628, 619, 172), (335, 124, 346, 371), (214, 113, 204, 205, 511), (629, 630, 631, 627, 615, 628), (328, 395, 394, 393, 392, 391), (750, 244, 758, 754, 242, 718), (766, 831, 829, 764, 614, 759, 772, 317, 640, 771, 770, 641, 127, 642, 395, 786, 769, 768, 639, 798), (665, 670, 644, 666, 669), (463, 684, 683, 452, 464), (396, 397, 784, 51, 377, 376), (600, 404, 592, 590, 594, 591), (356, 9, 303, 305), (308, 307, 306, 309, 640, 323), (584, 43, 8, 121, 42, 422), (741, 743, 739, 654, 742), (674, 432, 675, 645, 673), (651, 560, 652, 224, 559, 653, 20, 18, 650, 722, 226, 195, 721, 96, 207, 720, 561, 208), (421, 422, 445, 455, 168), (388, 386, 389, 338, 378, 390), (188, 181, 180, 567, 521), (29, 765, 797, 27, 292, 28), (346, 124, 334, 125, 792, 128), (445, 422, 572, 573, 446), (502, 518, 517, 532, 449, 448), (577, 524, 509, 287, 514, 526, 578), (320, 318, 319, 315, 321, 17), (423, 45, 44, 790, 26, 52), (5, 707, 690, 478, 479), (732, 693, 52, 423, 425), (419, 20, 296, 468, 420, 469, 418, 411, 409, 408), (158, 737, 736, 697, 698, 699, 120, 700, 701, 702, 735, 734, 733, 399, 732, 731, 704, 424, 425, 730, 107, 426, 729, 118, 427, 428, 429, 123, 430), (409, 411, 412, 660, 656, 661, 410, 657, 681), (637, 810, 813, 807, 611), (759, 614, 620, 619, 628, 615), (811, 66, 797, 798, 812), (438, 87, 485, 544, 434, 433, 530, 278, 77), (283, 168, 455, 830), (751, 692, 655, 680, 748), (401, 402, 426, 734, 400), (672, 667, 668, 665, 669), (241, 288, 297, 569, 523), (745, 746, 705, 236, 757, 246), (232, 568, 194, 567, 95, 205, 72, 566, 565, 549, 548, 519, 65, 512, 511, 520, 521, 510, 225, 522, 523, 509, 524, 569), (755, 756, 474, 144, 171), (545, 586, 529, 433, 434, 544), (16, 824, 809, 252, 823, 808, 610, 825), (821, 251, 417, 416, 818, 406, 249, 258, 266, 819, 613, 612, 803, 820), (126, 127, 373, 326, 327, 384), (293, 286, 94, 520, 95), (494, 500, 502, 488, 580), (638, 611, 804, 612, 613, 817, 825, 610), (525, 503, 501, 500, 494), (598, 605, 601, 604, 599, 415, 404, 600), (383, 642, 382, 380, 381, 372), (801, 799, 81, 649, 280, 703, 704, 731, 802), (763, 186, 146, 184, 183), (44, 45, 730, 399, 789), (97, 30, 99, 796, 206, 209), (485, 533, 532, 517, 486), (51, 34, 117, 49, 371, 377), (403, 696, 698, 430, 421), (505, 59, 61, 67, 63), (54, 343, 304, 346, 128), (407, 822, 823, 252, 809, 824, 16, 825, 817, 826, 816, 257, 827, 828), (483, 574, 570, 727, 582, 576), (467, 683, 684, 685, 686, 21), (720, 73, 29, 28, 561), (775, 281, 283, 0, 715), (767, 768, 769, 26, 800), (706, 166, 177, 477, 714), (691, 712, 713, 690, 714, 689, 82, 715, 688, 716, 736, 737, 431, 0, 480, 460, 477, 478, 687, 475, 461), (225, 221, 114, 295, 568), (634, 664, 658, 677, 678, 623, 632, 682, 633), (430, 123, 429, 428, 427, 118, 729, 426, 107, 730, 425, 424, 563, 423, 45, 47, 402, 556, 38, 40, 131, 584, 422, 421, 168, 431, 737, 158), (424, 704, 703, 280, 649, 648, 562, 563), (415, 405, 416, 417, 413, 414, 806, 805, 808, 823, 822), (96, 98, 30, 97, 651), (420, 453, 173, 174, 472), (197, 191, 146, 186, 185, 198), (647, 813, 810, 89, 90, 289), (387, 374, 375, 786, 329, 385), (329, 328, 391, 392, 393, 374, 387, 385), (566, 72, 205, 95, 567, 194, 568, 232, 569, 524, 20, 653, 559, 224, 652, 560, 651, 208, 561, 64, 647, 648, 562, 563, 564, 547, 549, 565), (39, 695, 700, 428, 131, 724), (507, 506, 101, 215, 437, 505, 438, 87, 439, 59, 69, 440, 513, 441, 442, 217, 443, 444, 515, 435, 508, 436, 222), (280, 562, 24, 25, 799), (48, 783, 791, 784, 388, 46, 785, 790, 26, 769, 786, 395, 642, 127, 641, 779, 781, 782, 119, 130, 792), (72, 291, 111, 71, 512), (554, 405, 415, 599, 555, 588), (658, 659, 656, 660, 677), (793, 207, 208, 209, 206), (750, 752, 753, 758, 244), (578, 173, 454, 468, 296, 20, 524, 577), (275, 279, 278, 434, 277), (560, 32, 182, 794, 721), (63, 62, 112, 566, 65), (299, 339, 300, 301, 9, 356), (242, 650, 653, 243, 31), (23, 89, 810, 637, 639), (240, 241, 508, 239, 141), (646, 643, 644, 670, 635, 636, 673, 645), (6, 482, 460, 689, 91), (76, 548, 519, 85, 438, 77), (337, 336, 335, 371, 49, 48), (77, 485, 486, 135, 76), (780, 688, 431, 168, 7), (450, 498, 237, 499, 526, 528, 491, 218, 192, 492, 527, 493, 68, 58, 525, 494, 490, 451, 495, 496, 92, 497, 189), (661, 662, 664, 634, 410), (90, 23, 767, 80, 78, 289), (726, 725, 545, 542, 575), (611, 807, 806, 414, 804), (357, 356, 305, 368), (541, 535, 532, 449, 536, 537, 538), (718, 242, 754, 761, 719, 794, 98, 793, 73, 720, 207, 96, 721, 195, 226, 722, 650, 18, 692), (573, 536, 449, 448, 487, 447), (34, 51, 390, 398, 57, 55, 1, 56, 49, 117), (264, 816, 266, 265, 261, 268), (1, 694, 702, 118, 38, 37), (521, 520, 511, 512, 65, 519, 85, 438, 505, 437, 215, 101, 506, 507, 222, 436, 508, 435, 509, 523, 522, 225, 510), (757, 172, 171, 144, 170, 169), (548, 76, 108, 79, 549), (710, 198, 759, 615, 711), (50, 39, 724, 131, 40, 41), (182, 32, 298, 196, 760, 795), (228, 227, 233, 235, 758, 762), (81, 799, 801, 26, 800, 767), (316, 324, 321, 315, 322, 317), (509, 435, 515, 514, 287), (236, 169, 170, 463, 33), (197, 710, 711, 471, 191), (674, 676, 663, 671, 432), (801, 52, 423, 563, 703), (397, 396, 376, 338, 389, 386, 388, 784), (547, 546, 279, 276, 109), (138, 221, 222, 223, 220), (733, 107, 47, 106, 105), (819, 826, 14, 13, 12, 10), (623, 738, 626, 622, 618, 617, 621, 679, 632), (24, 423, 52, 26, 800, 25), (818, 592, 404, 407, 828, 406), (18, 20, 419, 655, 692), (803, 612, 804, 414, 413, 417, 251, 821, 820), (507, 199, 193, 143, 442), (184, 462, 148, 475, 461), (154, 163, 165, 345, 7, 281, 83, 6, 155, 156), (815, 638, 610, 808, 805), (195, 719, 196, 298, 652), (635, 668, 667, 659, 658), (671, 672, 669, 666, 675, 432), (638, 812, 798, 639, 637, 611), (723, 571, 540, 573, 572), (440, 69, 59, 439, 516, 504, 514, 515, 444, 443, 217, 442, 441, 513), (728, 556, 729, 735, 788, 55), (678, 412, 418, 739, 738), (18, 718, 19, 296, 20), (203, 214, 215, 440, 202, 213), (48, 49, 56, 50, 128, 792), (168, 158, 697, 157, 7), (253, 247, 827, 249, 248, 260), (116, 115, 199, 510, 194), (438, 85, 84, 86, 87), (486, 517, 518, 501, 516, 86), (162, 83, 774, 82, 480), (105, 789, 693, 802, 731, 732, 399, 733, 734, 735, 702, 701, 700, 120, 699, 698, 697, 736, 716, 717, 157, 696, 122, 787, 695, 129, 694, 788, 400), (654, 469, 467, 21, 742), (142, 75, 69, 437, 71), (530, 433, 529, 586, 290, 564, 531), (774, 775, 780, 717, 716, 688, 715, 82, 689, 714, 690, 713, 712, 691, 183, 711, 710, 763, 709, 708, 707, 706, 91), (165, 163, 154, 156, 366, 342, 305, 304, 343, 35, 344, 36, 345), (314, 313, 331, 307, 308, 310), (258, 257, 256, 255, 262, 254), (125, 334, 124, 335, 336, 337, 48, 792), (742, 21, 686, 685, 33, 756, 755, 236, 705, 746), (245, 246, 745, 22, 420, 472), (531, 564, 547, 549, 548, 546), (8, 43, 584, 429, 120, 787), (0, 283, 830), (458, 832, 830, 455, 446, 573, 447), (480, 0, 431, 455, 830, 832, 458, 456), (371, 346, 370, 2), (99, 829, 831, 796), (796, 831, 766, 765)])
me_vbsp_object_model_0.polygons.foreach_set('material_index', [1, 0, 0, 1, 1, 1, 1, 1, 1, 1, 0, 1, 0, 0, 1, 1, 1, 0, 0, 0, 0, 0, 1, 1, 1, 1, 1, 1, 1, 1, 1, 1, 1, 1, 1, 1, 1, 1, 0, 1, 1, 1, 1, 1, 1, 1, 1, 1, 1, 1, 1, 1, 1, 1, 1, 1, 1, 1, 1, 1, 1, 1, 1, 1, 1, 1, 1, 1, 1, 1, 1, 1, 1, 1, 1, 1, 1, 1, 1, 1, 1, 0, 0, 0, 0, 0, 1, 0, 1, 1, 1, 1, 1, 1, 1, 1, 1, 1, 1, 1, 1, 1, 1, 1, 1, 0, 1, 1, 1, 1, 1, 1, 1, 1, 1, 1, 1, 1, 1, 1, 1, 1, 1, 1, 1, 1, 1, 1, 1, 1, 1, 1, 1, 1, 1, 1, 1, 1, 1, 1, 1, 1, 1, 1, 1, 1, 1, 1, 1, 1, 1, 1, 1, 1, 1, 1, 1, 1, 1, 1, 1, 1, 1, 1, 1, 1, 1, 1, 1, 1, 1, 1, 1, 1, 1, 1, 1, 1, 1, 1, 1, 1, 1, 0, 1, 1, 1, 1, 1, 1, 1, 1, 1, 1, 0, 0, 1, 1, 1, 1, 1, 1, 1, 1, 0, 1, 1, 1, 1, 1, 1, 1, 1, 1, 1, 0, 0, 1, 0, 0, 0, 0, 0, 0, 1, 1, 0, 0, 0, 1, 1, 0, 0, 0, 0, 0, 0, 1, 1, 1, 1, 1, 1, 1, 0, 1, 1, 1, 1, 1, 1, 1, 1, 1, 1, 1, 1, 1, 0, 0, 0, 1, 0, 0, 1, 1, 1, 1, 1, 0, 0, 1, 1, 1, 1, 1, 1, 1, 1, 1, 1, 1, 1, 0, 0, 0, 0, 0, 0, 0, 0, 0, 1, 1, 1, 1, 1, 1, 0, 0, 0, 0, 0, 0, 1, 0, 0, 1, 0, 1, 1, 1, 1, 0, 0, 1, 1, 1, 1, 1, 1, 1, 1, 1, 0, 0, 0, 0, 0, 0, 0, 0, 0, 0, 0, 0, 1, 0, 0, 0, 0, 0, 0, 1, 0, 0, 1, 1, 0, 0, 0, 0, 1, 1, 1, 1, 1, 0, 0, 1, 0, 0, 0, 1, 0, 1, 0, 1, 0, 1, 0, 1, 1, 0, 1, 0, 1, 0, 0, 0, 1, 1, 1, 1, 0, 1, 1, 0, 1, 1, 1, 0, 0, 1, 1, 1, 0, 1, 0, 0, 1, 1, 1, 1, 0, 1, 0, 0, 0, 0, 1, 0, 0, 1, 1, 0, 0, 0, 0, 1, 1, 1, 1, 1, 1, 0, 1, 0, 1, 0, 0, 0, 0, 1, 0, 1, 0, 1, 0, 1, 1, 1, 0, 0, 1, 1, 0, 0, 1, 1, 1, 0, 0, 0, 1, 0, 1, 0, 1, 1, 0, 0, 1, 0, 0, 1, 0, 1, 1, 0, 1, 0, 1, 0, 0, 0, 0, 1, 1, 1, 1, 1, 1, 0, 1, 0, 1, 0, 1, 0, 1, 1, 0, 0, 1, 1, 1, 0, 1, 1, 1, 0, 1, 0, 1, 1, 0, 0, 1, 1, 1, 1, 1, 0, 0, 0, 0, 1, 1, 0, 1, 1, 1, 1, 1, 1, 0, 1, 0, 1, 1, 1, 0, 1, 1, 1, 1, 1, 0, 1, 0, 0, 0, 1, 0, 0, 1, 1, 1, 0, 0, 1, 0, 1, 0, 1, 1, 0, 0, 1, 1, 1, 1, 1, 0, 0, 1, 0, 0, 0, 1, 1, 1, 0, 1, 0, 1, 1, 0, 0, 0, 0, 0])
_uv = me_vbsp_object_model_0.uv_layers.new(name='UVMap')
_uv.uv.foreach_set('vector', [22.94, -3.438, 22.94, -3.5, 22.0, -3.5, 22.0, -3.438, 6.25, 4.875, 6.25, 4.938, 6.312, 4.938, 7.266, 0.25, 7.203, 0.25, 7.203, 0.03125, 7.266, 0.03125, 25.5, -2.625, 25.56, -2.625, 25.56, -3.438, 25.5, -3.438, 24.25, 30.69, 24.0, 30.69, 24.0, 30.75, 24.25, 30.75, 12.0, 30.06, 16.0, 30.06, 16.0, 31.06, 12.0, 31.06, 12.0, 26.06, 16.0, 26.06, 16.0, 27.06, 12.0, 27.06, 25.56, -2.625, 25.5, -2.625, 25.5, -3.438, 25.56, -3.438, -15.88, -2.5, -16.0, -2.625, -16.0, -2.5, 24.12, -2.5, 24.0, -2.5, 24.0, -2.625, -30.88, -2.5, -30.75, -2.625, -30.75, -2.5, 28.5, -2.625, 28.5, -3.438, 28.56, -3.438, 28.56, -2.625, 23.25, -2.5, 23.19, -2.5, 23.19, -0.75, 23.25, -0.75, 24.25, -2.5, 24.25, -0.75, 24.19, -0.75, 24.19, -2.5, 19.19, -2.562, 19.19, -2.625, 19.25, -2.625, 19.25, -2.562, 20.69, -2.562, 20.69, -2.625, 20.75, -2.625, 20.75, -2.562, 22.69, -2.562, 22.69, -2.625, 22.75, -2.625, 22.75, -2.562, 24.12, -2.562, 24.19, -2.562, 24.19, -2.625, 24.12, -2.625, 24.19, -2.5, 24.12, -2.5, 24.12, -0.75, 24.19, -0.75, 19.19, -2.625, 19.19, -2.562, 19.25, -2.562, 19.25, -2.625, -15.88, -2.5, -16.0, -2.625, -16.0, -2.5, 24.0, -2.625, 24.12, -2.5, 24.0, -2.5, 24.0, -2.562, 22.5, 0.5, 23.94, -0.375, 23.94, -0.625, 22.5, 0.25, 21.0, 0.5, 22.56, 0.5, 22.56, 0.25, 21.0, 0.25, 20.0, 1.0, 21.0, 0.375, 21.0, 0.125, 20.0, 0.75, 17.75, 0.5, 17.75, 0.75, 18.0, 0.75, -15.75, -1.5, -17.0, -0.625, -17.25, -0.625, -16.0, -1.5, -15.88, -2.5, -16.0, -2.5, -16.0, -2.625, 24.0, -2.625, 24.0, -2.562, 24.0, -2.5, 24.12, -2.5, 23.94, -0.375, 22.5, 0.5, 22.5, 0.25, 23.94, -0.625, 22.56, 0.5, 21.0, 0.5, 21.0, 0.25, 22.56, 0.25, 21.0, 0.375, 20.0, 1.0, 20.0, 0.75, 21.0, 0.125, 18.0, 0.75, 17.75, 0.75, 17.75, 0.5, -17.0, -0.625, -15.75, -1.5, -16.0, -1.5, -17.25, -0.625, -15.88, -2.5, -16.0, -2.625, -16.0, -2.5, 24.0, -2.5, 24.0, -2.562, 24.0, -2.625, 24.12, -2.5, 17.75, 0.5, 17.75, 0.75, 18.0, 0.75, -15.75, -1.5, -17.0, -0.625, -17.25, -0.625, -16.0, -1.5, -15.88, -2.5, -16.0, -2.5, -16.0, -2.625, 24.0, -2.625, 24.12, -2.5, 24.0, -2.5, 24.0, -2.562, 18.0, 0.75, 17.75, 0.75, 17.75, 0.5, -17.0, -0.625, -15.75, -1.5, -16.0, -1.5, -17.25, -0.625, -15.88, -2.5, -16.0, -2.625, -16.0, -2.5, 24.0, -2.5, 24.12, -2.5, 24.0, -2.625, 24.0, -2.562, 23.94, -0.375, 22.5, 0.5, 22.5, 0.25, 23.94, -0.625, 22.56, 0.5, 21.0, 0.5, 21.0, 0.25, 22.56, 0.25, 21.0, 0.375, 20.0, 1.0, 20.0, 0.75, 21.0, 0.125, 18.0, 0.75, 17.75, 0.75, 17.75, 0.5, -17.0, -0.625, -15.75, -1.5, -16.0, -1.5, -17.25, -0.625, -15.88, -2.5, -16.0, -2.625, -16.0, -2.5, 24.0, -2.5, 24.0, -2.562, 24.0, -2.625, 24.12, -2.5, 21.0, 21.75, 21.0, 21.81, 22.56, 21.81, 22.56, 21.75, 21.0, 23.25, 21.0, 23.31, 22.56, 23.31, 22.56, 23.25, 21.0, 24.75, 21.0, 24.81, 22.56, 24.81, 22.56, 24.75, 21.0, 27.75, 21.0, 27.81, 22.56, 27.81, 22.56, 27.75, 21.0, 26.25, 21.0, 26.31, 22.56, 26.31, 22.56, 26.25, -30.88, -2.5, -30.75, -2.5, -30.75, -2.625, -28.75, -0.25, -28.75, -0.625, -28.81, -0.625, -28.81, -0.25, -30.25, -0.25, -30.31, -0.25, -30.31, -0.625, -30.25, -0.625, -27.75, -0.25, -27.75, -0.625, -27.81, -0.625, -27.81, -0.25, -26.25, -0.25, -26.25, -0.625, -26.31, -0.625, -26.31, -0.25, -22.75, -0.25, -22.75, -0.625, -22.81, -0.625, -22.81, -0.25, -21.25, -0.25, -21.25, -0.625, -21.31, -0.625, -21.31, -0.25, -24.25, -0.25, -24.25, -0.625, -24.31, -0.625, -24.31, -0.25, -30.75, -2.5, -30.75, -2.562, -30.75, -2.625, -30.88, -2.5, -30.75, -2.625, -30.75, -2.562, -30.75, -2.5, -30.88, -2.5, -30.75, -2.625, -30.75, -2.562, -30.75, -2.5, -30.88, -2.5, -30.75, -2.5, -30.75, -2.562, -30.75, -2.625, -30.88, -2.5, 30.19, -2.625, 30.19, -3.438, 30.12, -3.438, 30.12, -2.625, -30.75, -2.625, -30.75, -2.562, -30.75, -2.5, -30.88, -2.5, -30.75, -2.5, -30.75, -2.562, -30.75, -2.625, -30.88, -2.5, 19.5, 21.75, 19.5, 21.81, 20.0, 21.81, 20.0, 21.75, 19.5, 23.25, 19.5, 23.31, 20.0, 23.31, 20.0, 23.25, 19.5, 26.25, 19.5, 26.31, 20.0, 26.31, 20.0, 26.25, 18.0, 30.75, 19.5, 30.75, 19.5, 30.81, 18.0, 30.81, 18.0, 28.75, 18.0, 28.81, 19.5, 28.81, 19.5, 28.75, 18.0, 25.75, 18.0, 25.81, 19.5, 25.81, 19.5, 25.75, 18.12, 22.75, 18.12, 22.81, 19.62, 22.81, 19.62, 22.75, 18.12, 21.75, 18.12, 21.81, 19.62, 21.81, 19.62, 21.75, 20.0, 27.81, 20.0, 27.75, 18.0, 27.75, 18.0, 27.81, 20.0, 24.81, 20.0, 24.75, 18.0, 24.75, 18.0, 24.81, 21.81, -0.375, 21.81, -0.625, 21.75, -0.625, 21.75, -0.3749, 23.31, -0.375, 23.31, -0.625, 23.25, -0.625, 23.25, -0.375, 24.81, -0.375, 24.81, -0.625, 24.75, -0.625, 24.75, -0.375, 27.81, -0.375, 27.81, -0.625, 27.75, -0.625, 27.75, -0.375, 26.31, -0.375, 26.31, -0.625, 26.25, -0.625, 26.25, -0.375, 25.56, -2.625, 25.5, -2.625, 25.5, -2.562, 25.56, -2.562, -30.75, -2.5, -30.88, -2.5, -30.75, -2.625, -30.75, -2.562, 25.69, -2.5, 25.69, -0.75, 25.75, -0.75, 25.75, -2.5, 25.75, -2.562, 25.75, -2.625, 25.69, -2.625, 25.69, -2.562, 29.19, -2.5, 29.25, -2.5, 29.25, -0.75, 29.19, -0.75, 29.25, -2.562, 29.19, -2.562, 29.19, -2.625, 29.25, -2.625, 30.75, -2.562, 30.69, -2.562, 30.69, -2.625, 30.75, -2.625, 27.69, -2.5, 27.69, -0.75, 27.75, -0.75, 27.75, -2.5, 27.75, -2.562, 27.75, -2.625, 27.69, -2.625, 27.69, -2.562, 30.69, -2.5, 30.75, -2.5, 30.75, -0.75, 30.69, -0.75, 22.5, 23.25, 22.5, 23.31, 23.94, 23.31, 23.94, 23.25, 22.5, 24.75, 22.5, 24.81, 23.94, 24.81, 23.94, 24.75, 22.5, 27.75, 22.5, 27.81, 23.94, 27.81, 23.94, 27.75, 22.5, 26.25, 22.5, 26.31, 23.94, 26.31, 23.94, 26.25, 22.5, 0.5, 23.94, -0.375, 23.94, -0.625, 22.5, 0.25, 21.0, 0.5, 22.56, 0.5, 22.56, 0.25, 21.0, 0.25, 20.0, 1.0, 21.0, 0.375, 21.0, 0.125, 20.0, 0.75, 17.75, 0.5, 17.75, 0.75, 18.0, 0.75, -15.75, -1.5, -17.0, -0.625, -17.25, -0.625, -16.0, -1.5, -15.88, -2.5, -16.0, -2.5, -16.0, -2.625, 24.12, -2.5, 24.0, -2.625, 24.0, -2.5, 23.94, -0.375, 22.5, 0.5, 22.5, 0.25, 23.94, -0.625, 22.56, 0.5, 21.0, 0.5, 21.0, 0.25, 22.56, 0.25, 21.0, 0.375, 20.0, 1.0, 20.0, 0.75, 21.0, 0.125, 18.0, 0.75, 17.75, 0.75, 17.75, 0.5, -17.0, -0.625, -15.75, -1.5, -16.0, -1.5, -17.25, -0.625, -15.88, -2.5, -16.0, -2.625, -16.0, -2.5, 24.12, -2.5, 24.0, -2.5, 24.0, -2.625, 22.5, 0.5, 23.94, -0.375, 23.94, -0.625, 22.5, 0.25, 21.0, 0.5, 22.56, 0.5, 22.56, 0.25, 21.0, 0.25, 20.0, 1.0, 21.0, 0.375, 21.0, 0.125, 20.0, 0.75, 17.75, 0.5, 17.75, 0.75, 18.0, 0.75, -15.75, -1.5, -17.0, -0.625, -17.25, -0.625, -16.0, -1.5, -15.88, -2.5, -16.0, -2.5, -16.0, -2.625, 24.0, -2.625, 24.0, -2.562, 24.0, -2.5, 24.12, -2.5, 22.5, 0.5, 23.94, -0.375, 23.94, -0.625, 22.5, 0.25, 21.0, 0.5, 22.56, 0.5, 22.56, 0.25, 21.0, 0.25, 20.0, 1.0, 21.0, 0.375, 21.0, 0.125, 20.0, 0.75, 19.5, 1.0, 20.0, 1.0, 20.0, 0.75, 19.5, 0.75, 17.75, 0.5, 17.75, 0.75, 18.0, 0.75, -15.75, -1.5, -17.0, -0.625, -17.25, -0.625, -16.0, -1.5, -15.88, -2.5, -16.0, -2.5, -16.0, -2.625, 24.12, -2.5, 24.0, -2.5, 24.0, -2.625, 23.94, -0.375, 22.5, 0.5, 22.5, 0.25, 23.94, -0.625, 22.56, 0.5, 21.0, 0.5, 21.0, 0.25, 22.56, 0.25, 21.0, 0.375, 20.0, 1.0, 20.0, 0.75, 21.0, 0.125, 20.0, 1.0, 19.5, 1.0, 19.5, 0.75, 20.0, 0.75, 18.0, 0.75, 17.75, 0.75, 17.75, 0.5, -17.0, -0.625, -15.75, -1.5, -16.0, -1.5, -17.25, -0.625, -15.88, -2.5, -16.0, -2.625, -16.0, -2.5, 24.12, -2.5, 24.0, -2.625, 24.0, -2.5, 22.5, 0.5, 23.94, -0.375, 23.94, -0.625, 22.5, 0.25, 21.0, 0.5, 22.56, 0.5, 22.56, 0.25, 21.0, 0.25, 20.0, 1.0, 21.0, 0.375, 21.0, 0.125, 20.0, 0.75, 19.5, 1.0, 20.0, 1.0, 20.0, 0.75, 19.5, 0.75, 17.75, 0.5, 17.75, 0.75, 18.0, 0.75, -15.75, -1.5, -17.0, -0.625, -17.25, -0.625, -16.0, -1.5, -15.88, -2.5, -16.0, -2.5, -16.0, -2.625, 24.12, -2.5, 24.0, -2.625, 24.0, -2.5, 16.0, 30.06, 12.0, 30.06, 12.0, 31.06, 16.0, 31.06, 16.0, 26.06, 12.0, 26.06, 12.0, 27.06, 16.0, 27.06, 12.0, 30.06, 16.0, 30.06, 16.0, 31.06, 12.0, 31.06, 12.0, 26.06, 16.0, 26.06, 16.0, 27.06, 12.0, 27.06, 30.06, -1.5, 30.06, -1.562, 27.25, -1.562, 27.25, -1.5, 30.06, -1.5, 30.06, -1.562, 27.25, -1.562, 27.25, -1.5, 16.0, -2.438, 16.0, -2.5, 12.0, -2.5, 12.0, -2.438, 16.0, -2.438, 16.0, -2.5, 12.0, -2.5, 12.0, -2.438, 16.0, 30.06, 12.0, 30.06, 12.0, 31.06, 16.0, 31.06, 16.0, 26.06, 12.0, 26.06, 12.0, 27.06, 16.0, 27.06, 12.0, -2.438, 12.0, -2.5, 16.0, -2.5, 16.0, -2.438, 12.0, -2.438, 12.0, -2.5, 16.0, -2.5, 16.0, -2.438, 20.0, 21.75, 20.0, 21.81, 21.0, 21.81, 21.0, 21.75, 20.0, 23.25, 20.0, 23.31, 21.0, 23.31, 21.0, 23.25, 20.0, 24.75, 20.0, 24.81, 21.0, 24.81, 21.0, 24.75, 20.0, 27.75, 20.0, 27.81, 21.0, 27.81, 21.0, 27.75, 20.0, 26.25, 20.0, 26.31, 21.0, 26.31, 21.0, 26.25, 18.0, 0.75, 17.75, 0.5, 17.75, 0.75, -17.0, -0.625, -17.25, -0.625, -16.0, -1.5, -15.75, -1.5, -15.88, -2.5, -16.0, -2.5, -16.0, -2.625, 24.0, -2.5, 24.12, -2.5, 24.0, -2.625, 24.0, -2.562, 18.0, 30.81, 17.75, 30.81, 17.75, 30.75, 18.0, 30.75, 18.0, 29.31, 18.0, 29.25, 17.75, 29.25, 17.75, 29.31, 18.0, 27.81, 18.0, 27.75, 17.75, 27.75, 17.75, 27.81, 18.0, 26.31, 18.0, 26.25, 17.75, 26.25, 17.75, 26.31, 18.0, 24.81, 18.0, 24.75, 17.75, 24.75, 17.75, 24.81, 18.0, 23.31, 18.0, 23.25, 17.75, 23.25, 17.75, 23.31, 18.0, 21.81, 18.0, 21.75, 17.75, 21.75, 17.75, 21.81, -28.75, -0.625, -28.75, -1.5, -28.81, -1.5, -28.81, -0.625, -30.25, -0.625, -30.31, -0.625, -30.31, -1.5, -30.25, -1.5, -27.75, -0.625, -27.75, -1.5, -27.81, -1.5, -27.81, -0.625, -26.25, -0.625, -26.25, -1.5, -26.31, -1.5, -26.31, -0.625, -22.75, -0.625, -22.75, -1.5, -22.81, -1.5, -22.81, -0.625, -21.25, -0.625, -21.25, -1.5, -21.31, -1.5, -21.31, -0.625, -24.25, -0.625, -24.25, -1.5, -24.31, -1.5, -24.31, -0.625, 25.56, -3.438, 25.5, -3.438, 25.5, -3.5, 25.56, -3.5, 25.5, -2.625, 25.56, -2.625, 25.56, -2.562, 25.5, -2.562, 28.56, -3.438, 28.56, -3.5, 28.5, -3.5, 28.5, -3.438, 29.5, -2.562, 28.56, -2.562, 28.56, -2.5, 29.5, -2.5, 22.88, -2.625, 24.0, -2.625, 24.0, -2.562, 22.88, -2.562, 22.81, -2.562, 22.0, -2.562, 22.0, -2.625, 22.81, -2.625, 22.88, -2.562, 24.0, -2.562, 24.0, -2.625, 22.88, -2.625, 22.81, -2.625, 22.0, -2.625, 22.0, -2.562, 22.81, -2.562, 22.94, 28.5, 22.94, 28.56, 22.0, 28.56, 22.0, 28.5, 23.0, 28.5, 24.0, 28.5, 24.0, 28.56, 23.0, 28.56, 22.88, 25.5, 24.0, 25.5, 24.0, 25.56, 22.88, 25.56, 22.81, 25.5, 22.81, 25.56, 22.0, 25.56, 22.0, 25.5, 23.0, 28.5, 23.0, 28.56, 24.0, 28.56, 24.0, 28.5, 22.94, 28.5, 22.0, 28.5, 22.0, 28.56, 22.94, 28.56, 19.19, 30.81, 19.25, 30.81, 19.25, 29.5, 19.19, 29.5, 24.0, -2.562, 24.0, -2.5, 22.0, -2.5, 22.0, -2.562, 22.0, -3.438, 22.0, -3.5, 22.94, -3.5, 22.94, -3.438, 23.0, -3.438, 23.0, -3.5, 24.0, -3.5, 24.0, -3.438, 24.0, -2.625, 24.0, -2.562, 23.0, -2.562, 23.0, -2.625, 22.94, -2.625, 22.94, -2.562, 22.0, -2.562, 22.0, -2.625, 24.0, -3.438, 24.0, -3.5, 23.0, -3.5, 23.0, -3.438, 23.0, -2.625, 23.0, -2.562, 24.0, -2.562, 24.0, -2.625, 22.0, -2.625, 22.0, -2.562, 22.94, -2.562, 22.94, -2.625, 28.56, -2.625, 28.56, -3.438, 28.5, -3.438, 28.5, -2.625, 22.0, -2.562, 22.0, -2.5, 21.0, -2.5, 21.0, -2.562, 20.94, -3.438, 21.0, -3.438, 21.0, -3.5, 20.94, -3.5, 19.19, -3.438, 19.25, -3.438, 19.25, -3.5, 19.19, -3.5, 19.25, -2.625, 19.25, -2.562, 19.19, -2.562, 19.19, -2.625, 30.12, -2.625, 30.12, -3.438, 30.19, -3.438, 30.19, -2.625, 20.94, -2.625, 21.0, -2.625, 21.0, -3.438, 20.94, -3.438, 19.19, -2.625, 19.25, -2.625, 19.25, -3.438, 19.19, -3.438, 21.0, -2.625, 20.94, -2.625, 20.94, -3.438, 21.0, -3.438, 19.25, -2.625, 19.19, -2.625, 19.19, -3.438, 19.25, -3.438, 30.19, -2.625, 30.12, -2.625, 30.12, -3.438, 30.19, -3.438, 30.12, -2.625, 30.19, -2.625, 30.19, -3.438, 30.12, -3.438, 30.81, -2.5, 30.81, -2.562, 29.5, -2.562, 29.5, -2.5, -30.88, -2.5, -30.75, -2.625, -30.75, -2.5, -30.88, -2.5, -30.75, -2.625, -30.75, -2.5, -30.75, -2.625, -30.88, -2.5, -30.75, -2.5, -30.75, -2.562, 4.125, 6.188, 4.125, 6.062, 3.125, 6.062, 3.125, 6.188, 4.125, 7.266, 4.125, 7.141, 3.125, 7.141, 3.125, 7.266, 5.438, 4.875, 5.469, 4.875, 5.469, 4.844, 5.969, 4.875, 6.0, 4.875, 5.969, 4.844, 5.141, 7.141, 5.141, 6.828, 5.125, 6.828, 5.125, 7.141, 5.891, 0.09375, 5.891, 0.03125, 6.25, -0.125, 22.56, 0.5163, 23.75, 0.0, 24.0, 0.0, 22.56, 0.625, 5.889, 0.03125, 6.146, -0.125, 5.889, -0.125, 5.891, 0.03125, 6.25, -0.125, 5.891, -0.125, 6.25, 6.828, 6.25, 7.0, 5.891, 7.0, 5.891, 6.828, 22.56, 0.625, 22.56, 0.5163, 23.75, 0.0, 24.0, 0.0, 29.25, 0.0, 29.31, 0.0, 29.31, 0.5163, 29.25, 0.5163, 6.25, 6.453, 6.25, 6.812, 6.312, 6.812, 6.312, 6.453, 6.25, 6.078, 6.25, 6.438, 6.312, 6.438, 6.312, 6.078, 6.25, 5.328, 6.25, 5.688, 6.312, 5.688, 6.312, 5.328, 6.249, -0.1875, 5.889, -0.1875, 5.889, -0.125, 6.146, -0.125, 24.25, -0.75, 24.0, -0.4999, 24.0, -0.75, 4.938, -0.1875, 4.875, -0.1875, 4.875, -0.125, 24.0, -0.75, 24.0, -0.5, 24.25, -0.75, 24.25, -0.75, 24.0, -0.5, 24.0, -0.75, 24.0, -0.75, 24.0, -0.5, 24.25, -0.75, 24.0, -0.75, 24.25, -0.75, 24.0, -0.5, 24.25, -0.75, 24.0, -0.75, 24.0, -0.5, 24.25, -0.75, 24.0, -0.5, 24.0, -0.75, 24.0, -0.75, 24.0, -0.5, 24.25, -0.75, 6.312, -0.1875, 6.25, -0.1875, 6.25, -0.125, 24.0, -0.75, 24.0, -0.5, 24.25, -0.75, 24.25, -0.75, 24.0, -0.5, 24.0, -0.75, 24.0, -0.75, 24.25, -0.75, 24.0, -0.5, 24.25, -0.75, 24.0, -0.75, 24.0, -0.5, 24.0, 0.0, 23.75, 0.0, 24.0, -0.25, 23.75, -0.5, 24.0, -0.5, 24.0, -0.75, 23.75, 29.31, 23.75, 29.25, 24.0, 29.25, 24.0, 29.31, 21.0, 30.81, 21.0, 30.56, 19.56, 30.56, 19.56, 30.81, 22.0, 30.81, 22.0, 30.56, 20.56, 30.56, 20.56, 30.81, 22.56, 1.25, 22.56, 0.625, 22.31, 0.625, 22.31, 1.25, 22.31, 0.875, 22.31, 0.625, 22.56, 0.625, 22.56, 0.875, 22.31, 28.75, 21.0, 28.75, 21.0, 28.81, 22.31, 28.81, 20.4, 1.25, 20.0, 1.5, 19.5, 1.5, 19.5, 1.25, 5.5, 0.1875, 5.5, 0.125, 5.45, 0.125, 5.35, 0.1875, 5.45, 0.125, 5.5, 0.125, 5.5, 0.09375, 7.141, 0.0625, 6.828, 0.2188, 6.828, 0.25, 7.141, 0.25, 29.62, 0.25, 29.88, 0.125, 29.62, 0.125, 5.5, 7.141, 5.5, 7.203, 5.141, 7.203, 5.141, 7.141, 5.875, 7.141, 5.875, 7.203, 5.516, 7.203, 5.516, 7.141, 22.62, 0.25, 22.62, 0.125, 22.56, 0.125, 22.56, 0.25, 20.62, 0.25, 20.62, 0.125, 20.56, 0.125, 20.56, 0.25, 29.88, 0.125, 29.62, 0.125, 29.62, 0.25, 29.62, 0.125, 29.88, 0.125, 29.62, 0.25, 29.62, 0.125, 29.88, 0.125, 29.62, 0.25, 5.5, 0.01562, 5.5, -0.1875, 5.141, -0.1875, 5.141, 0.01562, 5.875, 0.01562, 5.875, -0.1875, 5.516, -0.1875, 5.516, 0.01562, 20.56, 0.0625, 20.56, 0.125, 22.0, 0.125, 22.0, 0.0625, 19.56, 0.0625, 19.56, 0.125, 21.0, 0.125, 21.0, 0.0625, 22.31, 0.625, 22.56, 0.5163, 22.56, 0.625, 22.56, 0.5163, 22.56, 0.625, 22.31, 0.625, 29.25, 0.5163, 29.25, 0.625, 29.31, 0.625, 29.31, 0.5163, 29.62, -0.75, 29.88, -0.75, 29.88, 0.0625, 29.62, 0.0625, 29.88, -0.75, 29.62, -0.75, 29.62, 0.0625, 29.88, 0.0625, 29.62, -0.75, 29.88, -0.75, 29.88, 0.0625, 29.62, 0.0625, 20.56, 30.56, 22.0, 30.56, 22.0, 30.81, 20.56, 30.81, 29.88, -0.75, 29.62, -0.75, 29.62, 0.0625, 29.88, 0.0625, 19.56, 30.56, 21.0, 30.56, 21.0, 30.81, 19.56, 30.81, 29.62, -0.75, 29.88, -0.75, 29.88, 0.125, 29.62, 0.125, 3.422, 6.188, 3.125, 6.188, 3.125, 7.141, 3.422, 7.141, 3.812, 6.188, 3.438, 6.188, 3.438, 7.141, 3.812, 7.141, 4.125, 7.141, 4.125, 6.188, 3.828, 6.188, 3.828, 7.141, 3.422, -0.125, 3.422, -0.0625, 3.125, -0.0625, 3.125, -0.125, 3.438, -0.125, 3.812, -0.125, 3.812, -0.0625, 3.438, -0.0625, 3.828, -0.125, 4.125, -0.125, 4.125, -0.0625, 3.828, -0.0625, 3.125, -0.125, 3.125, -0.0625, 3.422, -0.0625, 3.422, -0.125, 3.438, -0.0625, 3.812, -0.0625, 3.812, -0.125, 3.438, -0.125, 3.828, -0.0625, 4.125, -0.0625, 4.125, -0.125, 3.828, -0.125, 14.44, 30.56, 14.5, 30.56, 14.5, 26.75, 14.44, 26.75, 12.88, 30.56, 12.94, 30.56, 12.94, 26.75, 12.88, 26.75, 30.56, -0.25, 30.56, -0.5, 26.75, -0.5, 26.75, -0.25, 26.75, -0.25, 26.75, -0.5, 30.56, -0.5, 30.56, -0.25, 30.56, -0.25, 30.56, -0.5, 26.75, -0.5, 26.75, -0.25, 26.75, -0.25, 26.75, -0.5, 30.56, -0.5, 30.56, -0.25, 4.375, 4.938, 5.406, 4.938, 5.031, 5.312, 4.375, 5.312, 5.031, 5.312, 5.406, 4.938, 5.438, 4.906, 5.438, 5.312, 6.031, 4.938, 6.0, 4.938, 6.0, 4.906, 5.469, 4.844, 5.469, 4.875, 5.438, 4.875, 6.0, 4.875, 5.969, 4.875, 5.969, 4.844, 5.953, 4.719, 5.953, 4.812, 5.547, 4.812, 5.547, 4.719, 27.31, -0.8125, 28.75, -0.8125, 28.75, -0.75, 27.31, -0.75, 6.0, -0.625, 6.0, -0.1875, 6.25, -0.1875, 6.25, -0.625, 4.375, -0.1875, 5.438, -0.1875, 5.438, -0.625, 4.375, -0.625, 21.19, -0.8125, 21.19, -0.75, 22.81, -0.75, 22.81, -0.8125, 5.531, -0.875, 5.469, -0.875, 5.469, -0.1875, 5.531, -0.1875, 22.88, -3.5, 22.88, -2.5, 22.81, -2.5, 22.81, -3.5, 21.19, -0.75, 21.19, -0.8125, 22.81, -0.8125, 22.81, -0.75, 22.81, 20.44, 22.81, 20.06, 21.19, 20.06, 21.19, 20.44, 21.19, -3.5, 21.19, -2.5, 21.12, -2.5, 21.12, -3.5, 4.844, -0.1875, 4.812, -0.1875, 4.812, -0.875, 4.844, -0.875, 4.844, -0.875, 4.812, -0.875, 4.812, -0.1875, 4.844, -0.1875, 22.62, -0.75, 22.62, -1.0, 22.56, -1.0, 22.56, -0.75, 20.62, -0.75, 20.62, -1.0, 20.56, -1.0, 20.56, -0.75, 19.62, -0.75, 19.62, -1.0, 19.56, -1.0, 19.56, -0.75, 29.62, -0.75, 29.88, -0.75, 29.88, -1.0, 29.62, -0.75, 29.88, -0.75, 29.88, -1.0, 29.88, -0.75, 29.62, -0.75, 29.88, -1.0, 29.62, -0.75, 29.88, -0.75, 29.88, -1.0, 29.88, -0.75, 29.62, -0.75, 29.88, -1.0, 29.88, -0.75, 29.62, -0.75, 29.88, -1.0, 4.906, -0.625, 4.875, -0.625, 4.875, -0.875, 4.906, -0.875, 4.906, -0.875, 4.875, -0.875, 4.875, -0.625, 4.906, -0.625, 6.031, -0.6562, 6.25, -0.6562, 6.25, -0.875, 6.031, -0.875, 6.281, 4.906, 6.25, 4.938, 6.25, 4.906, 6.281, 4.938, 6.25, 4.938, 6.281, 4.906, 6.25, 4.906, 6.25, 4.938, 6.031, 4.938, 6.0, 4.906, 4.906, -0.875, 4.906, -0.625, 4.938, -0.6562, 4.938, -0.875, 4.938, -0.6562, 4.906, -0.625, 4.906, -0.875, 4.938, -0.875, 5.406, -0.6562, 5.406, -0.875, 4.375, -0.875, 4.375, -0.6562, 5.438, 4.906, 5.406, 4.938, 4.375, 4.938, 4.375, 4.906, -4.344, -4.938, -4.344, -4.906, -4.375, -4.938, 4.375, 4.906, 4.375, 4.938, 4.344, 4.906, 22.75, -2.625, 22.75, -3.5, 22.69, -3.5, 22.69, -2.625, 6.281, 5.328, 6.25, 5.328, 6.25, 5.312, 6.281, 5.312, -5.312, -0.6562, -5.312, -0.875, -5.328, -0.875, -5.328, -0.6562, -4.344, -5.312, -4.375, -5.312, -4.375, -5.328, -4.344, -5.328, -5.328, -0.6562, -5.328, -0.875, -5.688, -0.875, -5.688, -0.6562, -4.344, -5.328, -4.375, -5.328, -4.375, -5.688, -4.344, -5.688, -5.688, -0.6562, -5.688, -0.875, -5.703, -0.875, -5.703, -0.6562, 24.25, -2.625, 24.25, -3.5, 24.19, -3.5, 24.19, -2.625, 6.281, 5.703, 6.281, 5.688, 6.25, 5.688, 6.25, 5.703, -4.344, -5.688, -4.375, -5.688, -4.375, -5.703, -4.344, -5.703, -27.81, -2.625, -27.75, -2.625, -27.75, -3.5, -27.81, -3.5, -29.31, -2.625, -29.25, -2.625, -29.25, -3.5, -29.31, -3.5, 6.281, 7.234, 6.281, 7.203, 6.25, 7.203, 6.25, 7.234, 6.281, 7.234, 6.25, 7.203, -4.344, -7.234, -4.375, -7.203, -4.344, -7.203, 4.344, 7.234, 4.375, 7.234, 4.375, 7.203, 27.31, -0.8125, 27.31, -0.75, 28.75, -0.75, 28.75, -0.8125, 15.5, 29.25, 15.75, 29.25, 15.75, 27.81, 15.5, 27.81, 24.12, -2.5, 24.0, -2.5, 24.0, -0.75, 24.25, -0.75, 24.25, -2.5, 22.94, -3.5, 23.0, -3.5, 23.0, -3.438, 23.0, -2.625, 23.0, -2.562, 22.94, -2.562, 22.94, -2.625, 22.94, -3.438, -15.75, -2.5, -15.88, -2.5, -16.0, -2.5, -16.0, -0.75, -15.75, -0.75, 19.19, -2.562, 19.25, -2.562, 19.31, -2.562, 20.94, -2.562, 20.94, -2.5, 19.19, -2.5, 6.0, 5.312, 6.25, 5.312, 6.25, 5.328, 4.375, 5.328, 4.375, 5.312, 5.031, 5.312, 5.438, 5.312, 22.94, -2.562, 23.0, -2.562, 23.0, -2.625, 23.0, -3.438, 23.0, -3.5, 22.94, -3.5, 22.94, -3.438, 22.94, -2.625, 19.19, 29.5, 20.94, 29.5, 21.0, 29.5, 22.0, 29.5, 22.0, 30.81, 21.06, 30.81, 21.0, 30.81, 20.94, 30.81, 19.56, 30.81, 19.5, 30.81, 19.19, 30.81, 5.5, 6.062, 5.5, 5.703, 5.5, 5.688, 5.5, 5.328, 5.5, 5.312, 5.5, 4.953, 5.5, 4.938, 5.45, 4.938, 5.45, 6.812, 5.5, 6.812, 5.5, 6.453, 5.5, 6.438, 5.5, 6.078, 22.56, -2.5, 23.94, -2.5, 24.0, -2.5, 24.0, -2.562, 23.94, -2.562, 22.56, -2.562, 22.5, -2.562, 22.0, -2.562, 21.06, -2.562, 21.06, -2.5, 22.0, -2.5, 22.5, -2.5, 24.12, -2.5, 24.25, -2.5, 24.25, -0.75, 24.0, -0.75, 24.0, -2.5, 22.0, 25.5, 22.0, 25.56, 22.0, 28.5, 22.94, 28.5, 23.0, 28.5, 24.0, 28.5, 24.0, 27.81, 24.0, 27.75, 24.0, 26.31, 24.0, 26.25, 24.0, 25.56, 24.0, 25.5, 24.0, 25.44, 22.0, 25.44, 20.94, 30.81, 21.0, 30.81, 21.0, 30.19, 21.0, 30.12, 21.0, 29.5, 20.94, 29.5, 20.94, 30.12, 20.94, 30.19, 7.266, -0.625, 7.266, -0.6094, 7.266, -0.3906, 7.266, -0.375, 7.266, -0.1875, 6.062, -0.1875, 6.062, -0.375, 6.062, -0.3906, 6.062, -0.6094, 6.062, -0.625, 6.062, -0.875, 7.266, -0.875, -15.88, -2.5, -15.75, -2.5, -15.75, -0.75, -16.0, -0.75, -16.0, -2.5, 3.422, -0.125, 3.125, -0.125, 3.125, -0.1875, 4.125, -0.1875, 4.125, -0.125, 3.828, -0.125, 3.812, -0.125, 3.438, -0.125, 24.12, -2.5, 24.0, -2.5, 24.0, -0.75, 24.25, -0.75, 24.25, -2.5, 4.875, -0.625, 4.875, -0.1875, 4.844, -0.1875, 4.844, -0.875, 4.875, -0.875, -15.75, -2.5, -15.75, -0.8125, -15.75, -0.75, -16.0, -0.75, -16.0, -2.5, -15.88, -2.5, 24.12, -2.5, 24.25, -2.5, 24.25, -0.75, 24.0, -0.75, 24.0, -2.5, 6.828, 0.25, 7.188, 0.25, 7.203, 0.25, 7.203, 0.125, 7.188, 0.125, 6.828, 0.125, 6.828, 0.1875, -30.75, -2.5, -30.75, -1.0, -30.75, -0.75, -31.0, -0.75, -31.0, -2.5, -30.88, -2.5, 6.281, 6.828, 6.281, 6.812, 6.281, 6.453, 6.281, 6.438, 6.281, 6.078, 6.281, 6.062, 6.281, 5.703, 6.25, 5.703, 6.25, 5.875, 6.25, 5.891, 6.25, 6.062, 6.25, 6.078, 6.25, 6.438, 6.25, 6.453, 6.25, 6.625, 6.25, 6.641, 6.25, 6.812, 6.25, 6.828, 6.25, 7.188, 6.25, 7.203, 6.281, 7.203, 6.281, 7.188, -30.75, -1.0, -30.75, -2.5, -30.88, -2.5, -31.0, -2.5, -31.0, -0.75, -30.75, -0.75, 4.75, -0.1875, 4.391, -0.1875, 4.375, -0.1875, 4.312, -0.1875, 4.625, 0.03125, 4.688, 0.03125, 5.125, 0.03125, 5.125, -0.1875, 4.766, -0.1875, -5.703, -0.6562, -5.703, -0.875, -6.063, -0.875, -6.062, -0.6562, 25.44, -2.5, 25.44, -2.562, 25.5, -2.562, 25.56, -2.562, 26.25, -2.562, 26.31, -2.562, 27.75, -2.562, 27.81, -2.562, 28.5, -2.562, 28.5, -2.5, 27.81, -2.5, 27.75, -2.5, 26.31, -2.5, 26.25, -2.5, 18.19, -2.625, 18.19, -2.5, 18.19, -0.75, 18.25, -0.75, 18.25, -2.5, 18.25, -2.625, 28.5, -2.5, 28.5, -2.562, 28.5, -2.625, 28.56, -2.625, 28.56, -2.562, 28.56, -2.5, 20.06, -0.8125, 20.06, -2.5, 20.06, -3.5, 20.44, -3.5, 20.44, -0.8125, -21.25, -2.5, -21.25, -2.625, -21.31, -2.625, -21.31, -2.5, -21.31, -0.75, -21.25, -0.75, 5.891, 6.438, 5.891, 6.453, 5.891, 6.812, 6.25, 6.812, 6.25, 6.453, 6.25, 6.438, 6.25, 6.078, 6.25, 6.062, 6.25, 5.703, 6.25, 5.688, 6.25, 5.328, 6.25, 5.312, 6.25, 4.953, 6.25, 4.938, 5.891, 4.938, 5.891, 4.953, 5.891, 5.312, 5.891, 5.328, 5.891, 5.688, 5.891, 5.703, 5.891, 6.062, 5.891, 6.078, 22.81, 25.56, 22.88, 25.56, 24.0, 25.56, 24.0, 25.5, 22.88, 25.5, 22.81, 25.5, 22.0, 25.5, 22.0, 25.56, 19.19, -2.5, 19.25, -2.5, 19.25, -1.0, 19.25, -0.75, 19.19, -0.75, 19.19, -1.0, -4.344, -6.438, -4.344, -6.078, -4.344, -6.062, -4.344, -5.703, -4.375, -5.703, -4.375, -6.062, -4.375, -6.078, -4.375, -6.438, -17.0, -0.625, -17.25, -0.625, -17.25, -0.25, -17.25, 0.0, -17.0, -0.25, 18.0, 0.75, 17.75, 0.75, 18.0, 1.0, 20.0, 1.0, 20.0, 0.75, -17.25, -0.625, -17.25, -0.25, -17.25, 0.0, -17.0, -0.25, -17.0, -0.625, 7.203, -0.875, 6.641, -0.875, 6.625, -0.875, 5.891, -0.875, 5.875, -0.875, 5.703, -0.875, 5.703, -0.6562, 5.875, -0.6562, 5.891, -0.6562, 6.062, -0.6562, 6.078, -0.6562, 6.438, -0.6562, 6.453, -0.6562, 6.625, -0.6562, 6.641, -0.6562, 6.812, -0.6562, 6.828, -0.6562, 7.188, -0.6562, 7.203, -0.6562, 5.484, 7.203, 5.141, 7.203, 5.125, 7.203, 5.078, 7.203, 5.062, 7.203, 4.766, 7.203, 4.75, 7.203, 4.391, 7.203, 4.375, 7.203, 4.375, 7.234, 4.391, 7.234, 4.75, 7.234, 4.766, 7.234, 5.125, 7.234, 5.141, 7.234, 5.5, 7.234, 5.516, 7.234, 5.875, 7.234, 5.891, 7.234, 6.234, 7.234, 6.25, 7.234, 6.25, 7.203, 6.234, 7.203, 5.891, 7.203, 5.875, 7.203, 5.516, 7.203, 5.5, 7.203, 15.75, -0.8125, 15.75, -2.5, 15.75, -3.5, 15.5, -3.5, 15.5, -0.8125, 19.56, 0.125, 19.56, 1.0, 19.62, 1.0, 19.62, 0.25, 19.62, 0.125, 18.12, 1.0, 17.88, 0.75, 18.12, 0.75, 19.62, 0.75, 19.62, 1.0, 4.953, -0.6562, 5.312, -0.6562, 5.312, -0.875, 4.938, -0.875, 4.938, -0.6562, 19.5, 0.75, 20.0, 0.75, 20.0, 1.0, 18.0, 1.0, 17.75, 0.75, 18.0, 0.75, 6.0, 4.938, 6.031, 4.938, 6.25, 4.938, 6.25, 5.312, 6.0, 5.312, 22.0, 29.5, 22.0, 28.56, 22.0, 28.5, 22.0, 25.44, 24.0, 25.44, 24.0, 26.25, 24.0, 26.31, 24.0, 27.75, 24.0, 27.81, 24.0, 28.5, 24.0, 28.56, 24.0, 29.25, 24.0, 29.31, 24.0, 30.75, 24.0, 30.81, 23.94, 30.81, 22.56, 30.81, 22.5, 30.81, 22.0, 30.81, -15.75, -0.75, -16.0, -0.75, -16.0, -2.5, -15.88, -2.5, -15.75, -2.5, 23.5, -2.5, 23.62, -2.5, 23.62, -3.5, 23.38, -3.5, 23.38, -2.625, 20.94, -2.625, 21.0, -2.625, 21.0, -2.562, 20.94, -2.562, -17.25, 0.0, -17.25, -0.25, -17.25, -0.625, -17.0, -0.625, -17.0, -0.25, 6.312, 5.102, 6.375, 5.102, 6.375, 5.914, 6.312, 5.914, 6.312, 5.688, 6.312, 5.328, 30.81, -3.438, 30.81, -3.5, 29.5, -3.5, 29.5, -3.438, 30.12, -3.438, 30.19, -3.438, -4.375, -4.938, -4.375, -4.953, -4.375, -5.312, -4.344, -5.312, -4.344, -4.953, -4.344, -4.938, 4.375, 6.438, 4.375, 6.078, 4.375, 6.063, 4.375, 5.703, 4.375, 5.688, 6.25, 5.688, 6.25, 5.703, 6.25, 5.875, 6.25, 5.891, 6.25, 6.625, 6.25, 6.641, 6.25, 7.203, 5.5, 7.203, 5.484, 7.203, 5.078, 7.203, 5.062, 7.203, 4.375, 7.203, 4.375, 6.828, 4.375, 6.812, 4.375, 6.453, 4.719, -0.625, 4.719, -0.875, 4.344, -0.875, 4.344, -0.1875, 4.719, -0.1875, 6.312, 5.312, 6.312, 5.102, 6.312, 4.953, 6.25, 4.953, 6.25, 5.312, 30.12, -2.625, 30.19, -2.625, 30.81, -2.625, 30.81, -2.562, 29.5, -2.562, 29.5, -2.625, 6.188, -0.125, 6.188, -0.1875, 7.141, -0.1875, 7.141, -0.125, 7.141, -0.0625, 6.188, -0.0625, 28.5, -2.562, 28.5, -2.5, 28.56, -2.5, 28.56, -2.562, 22.88, -3.438, 22.81, -3.438, 22.0, -3.438, 22.0, -3.5, 24.0, -3.5, 24.0, -3.438, 22.69, -0.75, 22.69, -1.0, 22.69, -2.5, 22.75, -2.5, 22.75, -1.0, 22.75, -0.75, 6.25, 4.906, 6.0, 4.906, 6.0, 4.875, 6.25, 4.875, 6.281, 4.906, 4.719, -0.625, 4.719, -0.1875, 4.344, -0.1875, 4.344, -0.875, 4.719, -0.875, 6.062, -0.1875, 5.703, -0.1875, 5.688, -0.1875, 5.328, -0.1875, 5.312, -0.1875, 4.953, -0.1875, 4.938, -0.1875, 4.938, -0.625, 4.953, -0.625, 5.312, -0.625, 5.328, -0.625, 5.688, -0.625, 5.703, -0.625, 6.062, -0.625, 6.078, -0.625, 6.438, -0.625, 6.438, -0.1875, 6.078, -0.1875, 6.234, -0.1875, 5.891, -0.1875, 5.891, -0.125, 6.25, -0.125, 6.25, -0.1875, 30.81, -2.625, 30.19, -2.625, 30.12, -2.625, 29.5, -2.625, 29.5, -2.562, 30.81, -2.562, -17.25, 0.0, -17.25, -0.25, -17.25, -0.625, -17.0, -0.625, -17.0, -0.25, -27.75, -2.5, -27.75, -2.625, -27.81, -2.625, -27.81, -2.5, -27.81, -0.75, -27.75, -0.75, 29.5, -2.562, 29.5, -2.625, 30.12, -2.625, 30.19, -2.625, 30.81, -2.625, 30.81, -2.562, 29.88, -0.5, 29.88, -0.75, 29.62, -0.75, 29.62, 0.125, 29.88, 0.125, 22.31, 0.75, 21.0, 0.75, 19.56, 0.75, 19.56, 0.875, 22.56, 0.875, 22.56, 0.75, 4.688, 0.03125, 4.625, 0.03125, 4.625, 0.125, 4.688, 0.125, 5.45, 0.125, 5.5, 0.09375, 5.5, 0.03125, 22.81, -2.562, 22.88, -2.562, 22.88, -2.625, 22.88, -3.438, 22.81, -3.438, 22.81, -2.625, 16.69, -0.75, 16.75, -0.75, 16.75, -2.5, 16.75, -2.625, 16.69, -2.625, 16.69, -2.5, 24.0, -2.5, 24.12, -2.5, 24.25, -2.5, 24.25, -0.75, 24.0, -0.75, -31.0, -2.5, -30.88, -2.5, -30.75, -2.5, -30.75, -0.75, -31.0, -0.75, 4.374, 4.875, 4.311, 4.938, 4.374, 4.938, 5.889, 4.938, 6.249, 4.938, 6.249, 4.875, 5.999, 4.875, 5.967, 4.875, 5.467, 4.875, 5.436, 4.875, 6.25, -0.1875, 6.312, -0.1875, 6.312, -0.625, 6.25, -0.625, 6.234, -0.625, 5.891, -0.625, 5.875, -0.625, 5.516, -0.625, 5.5, -0.625, 5.141, -0.625, 5.125, -0.625, 4.766, -0.625, 4.75, -0.625, 4.391, -0.625, 4.375, -0.625, 4.344, -0.625, 4.312, -0.625, 4.312, -0.1875, 4.375, -0.1875, 4.391, -0.1875, 4.75, -0.1875, 4.766, -0.1875, 5.125, -0.1875, 5.141, -0.1875, 5.5, -0.1875, 5.516, -0.1875, 5.875, -0.1875, 5.891, -0.1875, 6.234, -0.1875, 5.469, 4.875, 5.969, 4.875, 5.969, 4.844, 5.969, 4.812, 5.953, 4.812, 5.547, 4.812, 5.531, 4.812, 5.469, 4.812, 5.469, 4.844, 15.75, -3.5, 15.75, -2.5, 15.75, -0.8125, 15.5, -0.8125, 15.5, -3.5, 6.25, 5.688, 4.375, 5.688, 4.375, 5.328, 6.25, 5.328, 6.312, 5.328, 6.312, 5.688, 16.25, -2.5, 16.38, -2.5, 16.5, -2.625, 16.5, -3.5, 16.25, -3.5, 4.75, 6.812, 5.125, 6.812, 5.125, 6.828, 5.125, 7.141, 5.125, 7.188, 5.125, 7.203, 4.75, 7.203, 4.75, 7.188, 4.75, 6.828, 24.0, 30.69, 24.0, 30.75, 24.0, 30.75, 24.0, 30.69, 4.375, 4.906, 4.344, 4.906, 4.375, 4.875, 5.438, 4.875, 5.438, 4.906, -30.75, -2.5, -30.75, -0.75, -31.0, -0.75, -31.0, -2.5, -30.88, -2.5, 22.81, -0.75, 22.81, -0.8125, 22.81, -2.5, 22.88, -2.5, 22.88, -0.75, -17.25, 0.0, -17.25, -0.25, -17.25, -0.625, -17.0, -0.625, -17.0, -0.25, 6.25, 4.938, 6.281, 4.938, 6.281, 4.953, 6.281, 5.312, 6.25, 5.312, 6.25, 4.953, 5.312, 0.03125, 5.328, 0.03125, 5.688, 0.03125, 5.703, 0.03125, 6.062, 0.03125, 6.078, 0.03125, 6.438, 0.03125, 6.453, 0.03125, 6.812, 0.03125, 6.828, 0.03125, 6.828, 0.125, 6.812, 0.125, 6.453, 0.125, 6.438, 0.125, 6.078, 0.125, 6.062, 0.125, 5.703, 0.125, 5.688, 0.125, 5.328, 0.125, 5.312, 0.125, 4.953, 0.125, 4.938, 0.125, 4.938, 0.03125, 4.953, 0.03125, 24.12, -2.5, 24.25, -2.5, 24.25, -0.75, 24.0, -0.75, 24.0, -2.5, 29.62, 0.125, 29.88, 0.125, 29.88, 0.75, 29.88, 1.0, 29.81, 1.0, 29.62, 1.0, 6.062, -0.625, 6.062, -0.6094, 6.062, -0.3906, 6.062, -0.375, 6.062, -0.1875, 6.438, -0.1875, 6.438, -0.875, 6.062, -0.875, 4.25, -0.3906, 4.25, -0.375, 4.25, -0.1875, 4.125, -0.1875, 3.125, -0.1875, 3.0, -0.1875, 3.0, -0.375, 3.0, -0.3906, 3.0, -0.6094, 3.0, -0.625, 3.0, -0.875, 4.25, -0.875, 4.25, -0.625, 4.25, -0.6094, 30.81, -3.438, 30.81, -3.5, 29.5, -3.5, 29.5, -3.438, 30.12, -3.438, 30.19, -3.438, -17.25, -0.625, -17.25, -0.25, -17.25, 0.0, -17.0, -0.25, -17.0, -0.625, 29.25, 0.875, 29.25, 1.25, 29.31, 1.25, 29.31, 0.625, 29.25, 0.625, 4.25, 6.453, 4.25, 6.812, 4.25, 6.828, 4.25, 7.266, 3.0, 7.266, 3.0, 6.062, 4.25, 6.062, 4.25, 6.438, 5.5, 0.09375, 5.5, 0.125, 5.5, 0.1875, 5.828, 0.1875, 5.828, 0.09375, 3.422, -0.125, 3.438, -0.125, 3.812, -0.125, 3.828, -0.125, 4.125, -0.125, 4.125, -0.1875, 3.125, -0.1875, 3.125, -0.125, 29.5, -3.5, 30.81, -3.5, 30.81, -3.438, 30.19, -3.438, 30.12, -3.438, 29.5, -3.438, -4.344, -7.203, -4.344, -7.188, -4.344, -6.828, -4.312, -6.828, -4.312, -7.188, -4.312, -7.203, -4.312, -7.266, -4.344, -7.266, -4.344, -7.234, 24.12, -2.5, 24.0, -2.5, 24.0, -0.75, 24.25, -0.75, 24.25, -2.5, -30.75, -2.5, -30.75, -0.75, -31.0, -0.75, -31.0, -2.5, -30.88, -2.5, -26.25, -0.75, -26.25, -2.5, -26.25, -2.625, -26.31, -2.625, -26.31, -2.5, -26.31, -0.75, 19.5, 1.0, 19.56, 1.0, 19.56, 0.875, 19.56, 0.75, 19.5, 0.75, 19.31, 30.81, 19.5, 30.81, 19.56, 30.81, 20.94, 30.81, 20.94, 29.5, 19.31, 29.5, -30.75, -2.5, -30.88, -2.5, -31.0, -2.5, -31.0, -0.75, -30.75, -0.75, 18.0, 1.0, 20.0, 1.0, 20.0, 0.75, 18.0, 0.75, 17.75, 0.75, 21.06, 30.81, 22.0, 30.81, 22.0, 29.5, 21.0, 29.5, 21.0, 30.81, 3.125, -0.1875, 4.125, -0.1875, 4.25, -0.1875, 4.25, -0.375, 4.25, -0.3906, 4.25, -0.6094, 4.25, -0.625, 4.25, -0.875, 3.0, -0.875, 3.0, -0.625, 3.0, -0.6094, 3.0, -0.3906, 3.0, -0.375, 3.0, -0.1875, 20.56, 0.125, 20.62, 0.125, 20.62, 0.0625, 20.62, -0.75, 20.56, -0.75, 20.56, 0.0625, 4.938, -0.1875, 4.953, -0.1875, 5.102, -0.1875, 5.102, -0.625, 4.953, -0.625, 4.938, -0.625, -15.75, -2.5, -15.88, -2.5, -16.0, -2.5, -16.0, -0.75, -15.75, -0.75, 24.12, -2.5, 24.0, -2.5, 24.0, -0.75, 24.25, -0.75, 24.25, -2.5, -6.828, -0.6562, -6.828, -0.875, -7.203, -0.875, -7.203, -0.6562, -7.188, -0.6562, 24.12, -2.5, 24.0, -2.5, 24.0, -0.75, 24.25, -0.75, 24.25, -2.5, 5.914, -0.625, 6.062, -0.625, 6.078, -0.625, 6.438, -0.625, 6.453, -0.625, 6.812, -0.625, 6.828, -0.625, 7.188, -0.625, 7.203, -0.625, 7.234, -0.625, 7.266, -0.625, 7.266, -0.1875, 7.203, -0.1875, 7.188, -0.1875, 6.828, -0.1875, 6.812, -0.1875, 6.453, -0.1875, 6.438, -0.1875, 6.078, -0.1875, 6.062, -0.1875, 5.914, -0.1875, -17.0, -0.25, -17.25, 0.0, -17.25, -0.25, -17.25, -0.625, -17.0, -0.625, 5.531, 4.812, 5.547, 4.812, 5.953, 4.812, 5.969, 4.812, 5.969, 4.844, 5.969, 4.875, 5.469, 4.875, 5.469, 4.844, 5.469, 4.812, 6.234, 7.266, 5.891, 7.266, 5.875, 7.266, 5.516, 7.266, 5.5, 7.266, 5.141, 7.266, 5.125, 7.266, 4.766, 7.266, 4.75, 7.266, 4.391, 7.266, 4.375, 7.266, 4.312, 7.266, 4.312, 7.203, 4.375, 7.203, 4.391, 7.203, 4.75, 7.203, 4.766, 7.203, 5.125, 7.203, 5.141, 7.203, 5.5, 7.203, 5.516, 7.203, 5.875, 7.203, 5.891, 7.203, 6.234, 7.203, 6.25, 7.203, 6.312, 7.203, 6.312, 7.266, 6.25, 7.266, 7.266, -0.1875, 7.266, -0.625, 7.203, -0.625, 7.188, -0.625, 6.828, -0.625, 6.828, -0.1875, 7.188, -0.1875, 7.203, -0.1875, 4.125, 6.188, 4.125, 7.141, 4.125, 7.266, 4.25, 7.266, 4.25, 7.203, 4.25, 6.828, 4.25, 6.812, 4.25, 6.453, 4.25, 6.438, 4.25, 6.062, 4.125, 6.062, -15.75, -2.5, -15.88, -2.5, -16.0, -2.5, -16.0, -0.75, -15.75, -0.75, 23.94, 21.75, 23.53, 21.75, 22.5, 21.75, 22.5, 21.81, 23.94, 21.81, 24.19, -2.5, 24.19, -0.75, 24.25, -0.75, 24.25, -2.5, 24.25, -2.625, 24.19, -2.625, -15.75, -0.75, -15.75, -0.8125, -15.75, -2.5, -15.88, -2.5, -16.0, -2.5, -16.0, -0.75, 30.12, -3.438, 29.5, -3.438, 29.5, -3.5, 30.81, -3.5, 30.81, -3.438, 30.19, -3.438, 19.19, 30.81, 19.25, 30.81, 19.25, 30.19, 19.25, 30.12, 19.25, 29.5, 19.19, 29.5, 19.19, 30.12, 19.19, 30.19, 6.453, 0.03125, 6.438, 0.03125, 6.078, 0.03125, 6.062, 0.03125, 5.703, 0.03125, 5.688, 0.03125, 5.328, 0.03125, 5.312, 0.03125, 4.953, 0.03125, 4.938, 0.03125, 4.938, -0.1875, 4.953, -0.1875, 5.312, -0.1875, 5.328, -0.1875, 5.688, -0.1875, 5.703, -0.1875, 6.062, -0.1875, 6.078, -0.1875, 6.438, -0.1875, 6.453, -0.1875, 6.812, -0.1875, 6.828, -0.1875, 7.188, -0.1875, 7.203, -0.1875, 7.203, 0.03125, 7.188, 0.03125, 6.828, 0.03125, 6.812, 0.03125, -30.75, -2.5, -30.88, -2.5, -31.0, -2.5, -31.0, -0.75, -30.75, -0.75, -30.75, -1.0, 4.75, 5.688, 4.75, 5.703, 4.75, 6.062, 4.75, 6.078, 4.75, 6.438, 4.75, 6.453, 4.75, 6.812, 5.125, 6.812, 5.25, 6.812, 5.25, 6.453, 5.25, 6.438, 5.25, 6.078, 5.25, 6.062, 5.25, 5.703, 5.25, 5.688, 5.25, 5.328, 5.25, 5.312, 5.25, 4.953, 5.25, 4.938, 4.75, 4.938, 4.75, 4.953, 4.75, 5.312, 4.75, 5.328, -15.75, -2.5, -15.75, -0.75, -16.0, -0.75, -16.0, -2.5, -15.88, -2.5, 5.484, -0.6562, 5.141, -0.6562, 5.125, -0.6562, 5.078, -0.6562, 5.062, -0.6562, 4.766, -0.6562, 4.75, -0.6562, 4.391, -0.6562, 4.375, -0.6562, 4.375, -0.875, 5.062, -0.875, 5.078, -0.875, 5.484, -0.875, 5.5, -0.875, 6.25, -0.875, 6.25, -0.6562, 6.234, -0.6562, 5.891, -0.6562, 5.875, -0.6562, 5.516, -0.6562, 5.5, -0.6562, -17.0, -0.625, -17.25, -0.625, -17.25, -0.25, -17.25, 0.0, -17.0, -0.25, 7.141, -0.125, 7.141, -0.1875, 6.188, -0.1875, 6.188, -0.125, 6.188, -0.0625, 7.141, -0.0625, 22.81, -3.5, 22.81, -0.8125, 22.81, -0.75, 22.88, -0.75, 22.88, -3.5, -15.88, -2.5, -15.75, -2.5, -15.75, -0.75, -16.0, -0.75, -16.0, -2.5, -4.938, -0.6562, -4.938, -0.875, -5.312, -0.875, -5.312, -0.6562, -4.953, -0.6562, 5.499, 0.03125, 5.889, 0.03125, 5.889, -0.125, 5.889, -0.1875, 4.374, -0.1875, 4.311, -0.1875, 4.624, 0.03125, 4.686, 0.03125, 18.0, 0.75, 17.75, 0.75, 18.0, 1.0, 19.5, 1.0, 19.5, 0.75, -15.75, -0.75, -16.0, -0.75, -16.0, -2.5, -15.88, -2.5, -15.75, -2.5, -17.25, 0.0, -17.25, -0.25, -17.25, -0.625, -17.0, -0.625, -17.0, -0.25, 25.56, -2.562, 25.5, -2.562, 25.44, -2.562, 25.44, -2.5, 28.5, -2.5, 28.5, -2.562, -15.88, -2.5, -15.75, -2.5, -15.75, -0.75, -16.0, -0.75, -16.0, -2.5, 16.5, -2.625, 16.38, -2.5, 16.25, -2.5, 16.25, -3.5, 16.5, -3.5, 18.12, 0.75, 17.88, 0.75, 18.12, 1.0, 19.62, 1.0, 19.62, 0.75, 5.531, 4.281, 5.969, 4.281, 5.969, 4.344, 5.969, 4.719, 5.953, 4.719, 5.547, 4.719, 5.531, 4.719, 5.531, 4.344, 24.0, -2.5, 24.0, -0.75, 24.25, -0.75, 24.25, -2.5, 24.12, -2.5, 6.828, 0.1875, 6.828, 0.125, 6.812, 0.125, 6.812, 0.1875, 6.812, 0.25, 6.828, 0.25, 30.19, -2.625, 30.12, -2.625, 29.5, -2.625, 29.5, -2.562, 30.81, -2.562, 30.81, -2.625, 18.0, 1.0, 19.5, 1.0, 19.5, 0.75, 18.0, 0.75, 17.75, 0.75, 24.12, -2.5, 24.25, -2.5, 24.25, -0.75, 24.0, -0.75, 24.0, -2.5, 5.891, 5.328, 5.891, 5.312, 5.891, 4.953, 5.891, 4.938, 5.5, 4.938, 5.5, 4.953, 5.5, 5.312, 5.5, 5.328, 5.5, 5.688, 5.5, 5.703, 5.5, 6.062, 5.5, 6.078, 5.5, 6.438, 5.5, 6.453, 5.5, 6.812, 5.828, 6.812, 5.891, 6.812, 5.891, 6.453, 5.891, 6.438, 5.891, 6.078, 5.891, 6.062, 5.891, 5.703, 5.891, 5.688, 21.19, -0.75, 21.19, -0.8125, 21.19, -3.5, 21.12, -3.5, 21.12, -0.75, -28.75, -2.5, -28.75, -2.625, -28.81, -2.625, -28.81, -2.5, -28.81, -0.75, -28.75, -0.75, 19.62, -0.75, 19.56, -0.75, 19.56, 0.125, 19.62, 0.125, 19.62, 0.0625, 28.75, -3.5, 28.75, -0.8125, 28.75, -0.75, 28.81, -0.7499, 28.81, -3.5, 28.5, -2.625, 28.5, -2.562, 28.56, -2.562, 28.56, -2.625, 5.5, 7.141, 5.141, 7.141, 5.141, 6.828, 5.891, 6.828, 5.891, 7.141, 5.875, 7.141, 5.516, 7.141, -4.344, -4.938, -4.344, -4.953, -4.344, -5.312, -4.344, -5.328, -4.344, -5.688, -4.344, -5.703, -4.344, -6.062, -4.344, -6.078, -4.344, -6.438, -4.312, -6.438, -4.312, -6.078, -4.312, -6.062, -4.312, -5.703, -4.312, -5.688, -4.312, -5.328, -4.312, -5.312, -4.312, -4.953, -4.312, -4.938, -4.344, -4.906, 7.141, 0.03125, 7.141, 0.0625, 6.828, 0.2188, 6.828, 0.1875, 6.828, 0.03125, 7.0, 0.03125, 19.5, -2.562, 19.31, -2.562, 19.25, -2.562, 19.19, -2.562, 19.19, -2.5, 19.5, -2.5, 19.56, -2.5, 20.94, -2.5, 20.94, -2.562, 19.56, -2.562, 12.0, 26.25, 11.0, 26.25, 11.0, 31.06, 12.0, 31.06, 12.0, 30.06, 12.0, 27.25, -30.75, -2.5, -30.88, -2.5, -31.0, -2.5, -31.0, -0.75, -30.75, -0.75, -30.75, -1.0, 5.703, 0.125, 6.062, 0.125, 6.078, 0.125, 6.438, 0.125, 6.453, 0.125, 6.812, 0.125, 6.812, 0.1875, 6.812, 0.25, 6.453, 0.25, 6.438, 0.25, 6.078, 0.25, 6.062, 0.25, 5.703, 0.25, 5.688, 0.25, 5.328, 0.25, 5.312, 0.25, 4.953, 0.25, 4.938, 0.25, 4.938, 0.125, 4.953, 0.125, 5.312, 0.125, 5.328, 0.125, 5.688, 0.125, 23.19, -2.625, 23.25, -2.625, 23.25, -2.5, 23.25, -0.75, 23.19, -0.75, 23.19, -2.5, -17.0, -0.25, -17.25, 0.0, -17.25, -0.25, -17.25, -0.625, -17.0, -0.625, 23.5, -2.5, 23.38, -2.625, 23.38, -3.5, 23.62, -3.5, 23.62, -2.5, 20.69, -2.5, 20.75, -2.5, 20.75, -1.0, 20.75, -0.75, 20.69, -0.75, 20.69, -1.0, -24.31, -2.5, -24.31, -0.75, -24.25, -0.75, -24.25, -2.5, -24.25, -2.625, -24.31, -2.625, -22.81, -2.5, -22.81, -0.75, -22.75, -0.75, -22.75, -2.5, -22.75, -2.625, -22.81, -2.625, -4.344, -6.828, -4.344, -7.188, -4.344, -7.203, -4.375, -7.203, -4.375, -7.188, -4.375, -6.828, 22.0, -3.5, 22.0, -3.438, 22.81, -3.438, 22.88, -3.438, 24.0, -3.438, 24.0, -3.5, 4.625, 0.125, 4.75, 0.25, 5.25, 0.25, 5.45, 0.125, 4.688, 0.125, 24.12, -2.5, 24.0, -2.5, 24.0, -0.75, 24.25, -0.75, 24.25, -2.5, 24.0, -2.5, 24.12, -2.5, 24.25, -2.5, 24.25, -0.75, 24.0, -0.75, 21.12, -2.5, 21.19, -2.5, 21.19, -0.8125, 21.19, -0.75, 21.12, -0.75, -15.88, -2.5, -16.0, -2.5, -16.0, -0.75, -15.75, -0.75, -15.75, -2.5, 19.31, 30.0, 19.31, 29.94, 19.31, 29.31, 19.25, 29.31, 19.25, 29.94, 19.25, 30.0, 19.25, 30.62, 19.31, 30.62, -17.0, -0.625, -17.0, -0.25, -17.25, 0.0, -17.25, -0.25, -17.25, -0.625, 18.12, 0.75, 17.88, 0.75, 18.12, 1.0, 19.62, 1.0, 19.62, 0.75, -31.0, -2.5, -31.0, -0.75, -30.75, -0.75, -30.75, -2.5, -30.88, -2.5, 11.0, 31.06, 11.0, 26.25, 12.0, 26.25, 12.0, 27.25, 12.0, 30.06, 12.0, 31.06, 5.969, 4.875, 6.0, 4.875, 6.0, 4.906, 6.0, 4.938, 6.0, 5.312, 5.438, 5.312, 5.438, 4.906, 5.438, 4.875, 5.469, 4.875, -30.25, -0.75, -30.31, -0.75, -30.31, -2.5, -30.31, -2.625, -30.25, -2.625, -30.25, -2.5, 3.125, 7.266, 3.125, 7.141, 3.125, 6.188, 3.125, 6.062, 3.0, 6.062, 3.0, 7.266, 4.938, -0.625, 4.938, -0.1875, 4.875, -0.1875, 4.875, -0.625, 4.906, -0.625, 7.266, -0.625, 7.266, -0.875, 6.828, -0.875, 6.828, -0.1875, 7.203, -0.1875, 7.266, -0.1875, 7.266, -0.375, 7.266, -0.3906, 7.266, -0.6094, 18.0, 1.0, 17.75, 0.75, 18.0, 0.75, 20.0, 0.75, 20.0, 1.0, 6.312, 5.703, 6.25, 5.703, 6.25, 6.062, 6.312, 6.062, 6.312, 5.914, 29.25, -2.562, 29.31, -2.562, 30.75, -2.562, 30.81, -2.562, 30.81, -2.5, 30.75, -2.5, 29.31, -2.5, 29.25, -2.5, 28.56, -2.5, 28.56, -2.562, 27.31, -0.8125, 27.31, -3.5, 27.25, -3.5, 27.25, -0.7499, 27.31, -0.75, -15.75, -2.5, -15.88, -2.5, -16.0, -2.5, -16.0, -0.75, -15.75, -0.75, 20.06, -3.5, 20.06, -2.5, 20.06, -0.8125, 20.44, -0.8125, 20.44, -3.5, 5.547, 4.719, 5.953, 4.719, 5.969, 4.719, 5.969, 4.344, 5.531, 4.344, 5.531, 4.719, 4.25, 6.453, 4.312, 6.453, 4.375, 6.453, 4.375, 6.812, 4.312, 6.812, 4.25, 6.812, 22.56, -0.75, 22.56, 0.0625, 22.56, 0.125, 22.62, 0.125, 22.62, -0.75, 5.25, 6.078, 5.25, 6.438, 5.25, 6.453, 5.25, 6.812, 5.35, 6.812, 5.45, 6.812, 5.45, 4.938, 5.25, 4.938, 5.25, 4.953, 5.25, 5.312, 5.25, 5.328, 5.25, 5.688, 5.25, 5.703, 5.25, 6.062, -30.75, -1.0, -30.75, -0.75, -31.0, -0.75, -31.0, -2.5, -30.88, -2.5, -30.75, -2.5, 4.844, -0.875, 4.844, -0.1875, 4.875, -0.1875, 4.875, -0.625, 4.875, -0.875, -15.75, -2.5, -15.88, -2.5, -16.0, -2.5, -16.0, -0.75, -15.75, -0.75, 18.0, 0.75, 17.75, 0.75, 18.0, 1.0, 20.0, 1.0, 20.0, 0.75, 19.5, 0.75, 20.94, -2.625, 20.94, -2.562, 20.94, -2.5, 21.0, -2.5, 21.0, -2.562, 21.0, -2.625, -30.75, -0.75, -31.0, -0.75, -31.0, -2.5, -30.88, -2.5, -30.75, -2.5, 12.0, 27.25, 12.0, 26.25, 11.0, 26.25, 11.0, 31.06, 12.0, 31.06, 12.0, 30.06, -17.25, -0.625, -17.25, -0.25, -17.25, 0.0, -17.0, -0.25, -17.0, -0.625, 18.0, 1.0, 17.75, 0.75, 18.0, 0.75, 19.5, 0.75, 19.5, 1.0, 19.5, 28.81, 19.56, 28.81, 21.0, 28.81, 21.0, 28.75, 20.4, 28.75, 19.5, 28.75, 24.0, -0.75, 24.0, -2.5, 24.12, -2.5, 24.25, -2.5, 24.25, -0.75, 4.75, 7.234, 4.391, 7.234, 4.375, 7.234, 4.344, 7.234, 4.344, 7.266, 4.375, 7.266, 4.391, 7.266, 4.75, 7.266, 4.766, 7.266, 5.125, 7.266, 5.141, 7.266, 5.5, 7.266, 5.516, 7.266, 5.875, 7.266, 5.891, 7.266, 6.234, 7.266, 6.25, 7.266, 6.312, 7.266, 6.312, 7.234, 6.281, 7.234, 6.25, 7.234, 6.234, 7.234, 5.891, 7.234, 5.875, 7.234, 5.516, 7.234, 5.5, 7.234, 5.141, 7.234, 5.125, 7.234, 4.766, 7.234, 4.875, -0.625, 4.875, -0.1875, 4.938, -0.1875, 4.938, -0.625, 4.906, -0.625, 18.0, 0.75, 20.0, 0.75, 20.0, 1.0, 18.0, 1.0, 17.75, 0.75, 4.75, 0.25, 5.125, 0.25, 5.125, 0.1875, 5.125, 0.03125, 4.688, 0.03125, 4.625, 0.03125, 4.625, 0.125, 6.281, 6.828, 6.281, 7.188, 6.281, 7.203, 6.281, 7.234, 6.312, 7.234, 6.312, 7.203, 6.312, 7.188, 6.312, 6.828, 6.312, 6.812, 6.312, 6.453, 6.312, 6.438, 6.312, 6.078, 6.312, 6.062, 6.312, 5.914, 6.312, 5.703, 6.312, 5.688, 6.281, 5.688, 6.281, 5.703, 6.281, 6.062, 6.281, 6.078, 6.281, 6.438, 6.281, 6.453, 6.281, 6.812, 24.0, 30.75, 24.0, 29.31, 24.0, 29.25, 24.0, 28.56, 23.0, 28.56, 22.94, 28.56, 22.0, 28.56, 22.0, 29.5, 22.0, 30.81, 22.5, 30.81, 22.56, 30.81, 23.94, 30.81, 24.0, 30.81, 22.88, -2.562, 22.81, -2.562, 22.81, -2.625, 22.81, -3.438, 22.88, -3.438, 22.88, -2.625, 11.0, 31.06, 11.0, 26.25, 12.0, 26.25, 12.0, 27.25, 12.0, 30.06, 12.0, 31.06, 21.0, 30.19, 21.0, 30.12, 21.0, 29.5, 20.94, 29.5, 20.94, 30.12, 20.94, 30.19, 20.94, 30.81, 21.0, 30.81, 6.281, 4.906, 6.312, 4.938, 6.312, 4.953, 6.312, 5.102, 6.312, 5.312, 6.312, 5.328, 6.281, 5.328, 6.281, 5.312, 6.281, 4.953, 6.281, 4.938, 21.75, -2.5, 21.75, -2.625, 21.69, -2.625, 21.69, -2.5, 21.69, -0.75, 21.75, -0.75, 7.203, 0.125, 7.203, 0.03125, 7.188, 0.03125, 6.828, 0.03125, 6.828, 0.125, 7.188, 0.125, -30.75, -2.5, -30.75, -1.0, -30.75, -0.75, -31.0, -0.75, -31.0, -2.5, -30.88, -2.5, 24.0, -0.75, 24.0, 30.69, 0.0, 0.0, 6.25, 7.0, 6.25, 7.094, 6.25, 7.188, 6.25, 7.203, 5.891, 7.203, 5.891, 7.141, 5.891, 7.0, 6.312, 6.828, 6.312, 7.188, 6.312, 7.203, 6.25, 7.203, 6.25, 7.188, 6.25, 7.094, 6.25, 7.0, 6.25, 6.828, 20.94, -2.562, 21.0, -2.562, 21.0, -2.5, 20.94, -2.5, -6.062, -0.6562, -6.063, -0.875, -6.078, -0.875, -6.078, -0.6562, -6.078, -0.6562, -6.078, -0.875, -6.438, -0.875, -6.438, -0.6562])
me_vbsp_object_model_0.materials.append(mat_material_0_001)
me_vbsp_object_model_0.materials.append(mat_dark)
me_vbsp_object_model_0.use_remesh_preserve_volume = False
me_vbsp_object_model_0.use_remesh_preserve_attributes = False
me_vbsp_object_model_0.use_mirror_vertex_groups = False
me_vbsp_object_model_0.update()

# ---- objects
ob_vbsp_object_model_0 = bpy.data.objects.new('VBSP_Object.model_0', me_vbsp_object_model_0)
ob_lamp = bpy.data.objects.new('Lamp', light_lamp)
ob_camera = bpy.data.objects.new('Camera', cam_camera)

# ---- transforms, parenting, visibility, modifiers, constraints
ob_vbsp_object_model_0.location = (832.8, -639.8, 0.0)
ob_vbsp_object_model_0.rotation_euler = (1.192e-07, -0.0, 0.0)
ob_vbsp_object_model_0.lineart.crease_threshold = 0.0
ob_lamp.location = (4.076, 1.005, 5.904)
ob_lamp.rotation_euler = (0.6503, 0.05522, 1.866)
ob_lamp.lock_rotations_4d = False
ob_lamp.empty_display_type = 'ARROWS'
ob_lamp.color = (0.0, 0.0, 0.0, 0.0)
ob_lamp.lineart.crease_threshold = 0.0
ob_camera.location = (7.481, -6.508, 5.344)
ob_camera.rotation_euler = (1.746, 0.02431, -0.0147)
ob_camera.lock_rotations_4d = False
ob_camera.empty_display_type = 'ARROWS'
ob_camera.color = (0.0, 0.0, 0.0, 0.0)
ob_camera.display_type = 'WIRE'
ob_camera.lineart.crease_threshold = 0.0

# ---- collection membership
col_collection_1.objects.link(ob_vbsp_object_model_0)
col_collection_1.objects.link(ob_lamp)
col_collection_1.objects.link(ob_camera)

# ---- scene / render settings (as saved in the file)
scene.camera = ob_camera
scene.frame_start = 1; scene.frame_end = 250; scene.frame_set(1)
scene.render.engine = 'BLENDER_EEVEE_NEXT'
scene.render.image_settings.compression = 90
scene.render.resolution_percentage = 50
scene.render.dither_intensity = 0.0
scene.cycles.use_denoising = False
scene.cycles.samples = 10
scene.cycles.sampling_pattern = 'TABULATED_SOBOL'
scene.cycles.light_sampling_threshold = 0.0
scene.cycles.use_adaptive_sampling = False
scene.cycles.use_light_tree = False
scene.cycles.blur_glossy = 0.0
scene.cycles.volume_bounces = 1
scene.cycles.pixel_filter_type = 'GAUSSIAN'
scene.cycles.sample_clamp_indirect = 0.0
scene.view_settings.view_transform = 'Standard'
bpy.context.view_layer.update()
